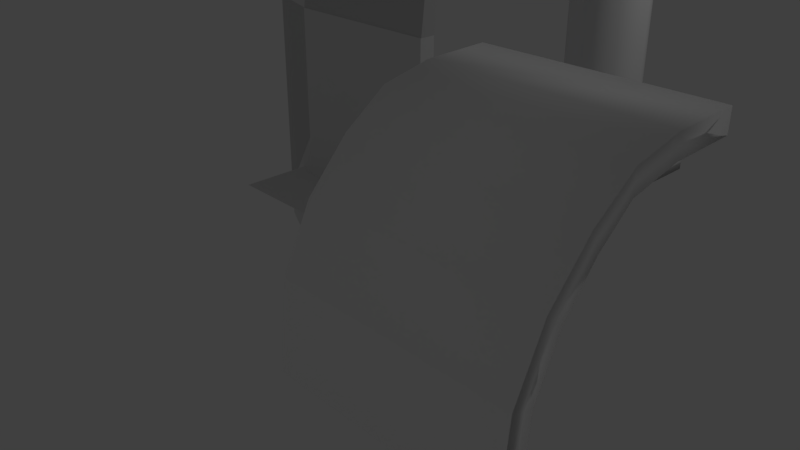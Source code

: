 # Source: torch.blend  (saved by Blender 2.79.0; exported with 4.5.12 LTS)
import bpy
from mathutils import Matrix  # noqa: F401  (used for matrix-valued properties, if any)

bpy.ops.wm.read_factory_settings(use_empty=True)
scene = bpy.context.scene
scene.name = 'Scene'

# ---- collections
col_collection_1 = bpy.data.collections.new('Collection 1'); scene.collection.children.link(col_collection_1)
col_collection_2 = bpy.data.collections.new('Collection 2'); scene.collection.children.link(col_collection_2)
col_collection_3 = bpy.data.collections.new('Collection 3'); scene.collection.children.link(col_collection_3)
col_collection_4 = bpy.data.collections.new('Collection 4'); scene.collection.children.link(col_collection_4)
col_collection_5 = bpy.data.collections.new('Collection 5'); scene.collection.children.link(col_collection_5)
col_collection_6 = bpy.data.collections.new('Collection 6'); scene.collection.children.link(col_collection_6)
col_collection_7 = bpy.data.collections.new('Collection 7'); scene.collection.children.link(col_collection_7)
col_collection_8 = bpy.data.collections.new('Collection 8'); scene.collection.children.link(col_collection_8)
col_collection_9 = bpy.data.collections.new('Collection 9'); scene.collection.children.link(col_collection_9)
col_collection_10 = bpy.data.collections.new('Collection 10'); scene.collection.children.link(col_collection_10)
col_collection_11 = bpy.data.collections.new('Collection 11'); scene.collection.children.link(col_collection_11)
col_collection_12 = bpy.data.collections.new('Collection 12'); scene.collection.children.link(col_collection_12)
col_collection_13 = bpy.data.collections.new('Collection 13'); scene.collection.children.link(col_collection_13)
col_collection_14 = bpy.data.collections.new('Collection 14'); scene.collection.children.link(col_collection_14)
col_collection_15 = bpy.data.collections.new('Collection 15'); scene.collection.children.link(col_collection_15)
col_collection_16 = bpy.data.collections.new('Collection 16'); scene.collection.children.link(col_collection_16)
col_collection_17 = bpy.data.collections.new('Collection 17'); scene.collection.children.link(col_collection_17)
col_collection_18 = bpy.data.collections.new('Collection 18'); scene.collection.children.link(col_collection_18)
col_collection_19 = bpy.data.collections.new('Collection 19'); scene.collection.children.link(col_collection_19)
col_collection_20 = bpy.data.collections.new('Collection 20'); scene.collection.children.link(col_collection_20)

# ---- materials (node trees are filled in below, after node groups)
mat_wallcorner_001 = bpy.data.materials.new('wallCorner.001')
mat_wallcorner_001.alpha_threshold = 0.0
mat_wallcorner_001.use_transparent_shadow = False
mat_wallcorner_001.diffuse_color = (0.64, 0.64, 0.64, 1.0)
mat_wallcorner_001.specular_color = (0.5, 0.5, 0.5)
mat_wallcorner_001.roughness = 0.5
mat_wallcorner_001.specular_intensity = 1.0
mat_roofcurve_001 = bpy.data.materials.new('RoofCurve.001')
mat_roofcurve_001.alpha_threshold = 0.0
mat_roofcurve_001.use_transparent_shadow = False
mat_roofcurve_001.diffuse_color = (0.64, 0.64, 0.64, 1.0)
mat_roofcurve_001.specular_color = (0.5, 0.5, 0.5)
mat_roofcurve_001.roughness = 0.5
mat_roofcurve_001.specular_intensity = 1.0
mat_roofflat = bpy.data.materials.new('RoofFlat')
mat_roofflat.alpha_threshold = 0.0
mat_roofflat.use_transparent_shadow = False
mat_roofflat.roughness = 0.5
mat_wallcorner = bpy.data.materials.new('wallCorner')
mat_wallcorner.alpha_threshold = 0.0
mat_wallcorner.use_transparent_shadow = False
mat_wallcorner.roughness = 0.5
mat_floorcorner = bpy.data.materials.new('FloorCorner')
mat_floorcorner.alpha_threshold = 0.0
mat_floorcorner.use_transparent_shadow = False
mat_floorcorner.roughness = 0.5
mat_pillarroof = bpy.data.materials.new('PillarRoof')
mat_pillarroof.alpha_threshold = 0.0
mat_pillarroof.use_transparent_shadow = False
mat_pillarroof.roughness = 0.5
mat_pillar = bpy.data.materials.new('pillar')
mat_pillar.alpha_threshold = 0.0
mat_pillar.use_transparent_shadow = False
mat_pillar.roughness = 0.5
mat_pillarfloor = bpy.data.materials.new('pillarFloor')
mat_pillarfloor.alpha_threshold = 0.0
mat_pillarfloor.use_transparent_shadow = False
mat_pillarfloor.roughness = 0.5
mat_vent = bpy.data.materials.new('Vent')
mat_vent.alpha_threshold = 0.0
mat_vent.use_transparent_shadow = False
mat_vent.diffuse_color = (0.6316, 0.6955, 0.8, 1.0)
mat_vent.roughness = 0.5
mat_material_001 = bpy.data.materials.new('Material.001')
mat_material_001.alpha_threshold = 0.0
mat_material_001.use_transparent_shadow = False
mat_material_001.diffuse_color = (0.7333, 0.7908, 0.8, 1.0)
mat_material_001.roughness = 0.5
mat_floor = bpy.data.materials.new('Floor')
mat_floor.alpha_threshold = 0.0
mat_floor.use_transparent_shadow = False
mat_floor.roughness = 0.5
mat_roofcorner = bpy.data.materials.new('roofCorner')
mat_roofcorner.alpha_threshold = 0.0
mat_roofcorner.use_transparent_shadow = False
mat_roofcorner.roughness = 0.5
mat_roofcurve = bpy.data.materials.new('RoofCurve')
mat_roofcurve.alpha_threshold = 0.0
mat_roofcurve.use_transparent_shadow = False
mat_roofcurve.preview_render_type = 'FLAT'
mat_roofcurve.diffuse_color = (1.0, 1.0, 1.0, 1.0)
mat_roofcurve.roughness = 0.5
mat_wall = bpy.data.materials.new('Wall')
mat_wall.alpha_threshold = 0.0
mat_wall.use_transparent_shadow = False
mat_wall.roughness = 0.5
mat_torch = bpy.data.materials.new('Torch')
mat_torch.alpha_threshold = 0.0
mat_torch.use_transparent_shadow = False
mat_torch.roughness = 0.5

# ---- node groups
ng_auto_smooth = bpy.data.node_groups.new('Auto Smooth', 'GeometryNodeTree')
_s = ng_auto_smooth.interface.new_socket(name='Geometry', in_out='OUTPUT', socket_type='NodeSocketGeometry')
_s = ng_auto_smooth.interface.new_socket(name='Geometry', in_out='INPUT', socket_type='NodeSocketGeometry')
_s = ng_auto_smooth.interface.new_socket(name='Angle', in_out='INPUT', socket_type='NodeSocketFloat')
_s.subtype = 'ANGLE'
_s.min_value = 0.0
_s.max_value = 3.142
ng_auto_smooth.is_modifier = True
_N = ng_auto_smooth.nodes; _L = ng_auto_smooth.links
n0 = _N.new('NodeGroupOutput'); n0.name = 'Group Output'; n0.location = (480, -100)
n1 = _N.new('NodeGroupInput'); n1.name = 'Group Input'; n1.location = (-420, -300)
n2 = _N.new('NodeGroupInput'); n2.name = 'Group Input.001'; n2.location = (-60, -100)
n3 = _N.new('GeometryNodeSetShadeSmooth'); n3.name = 'Set Shade Smooth'; n3.location = (120, -100)
n3.domain = 'EDGE'
n4 = _N.new('GeometryNodeSetShadeSmooth'); n4.name = 'Set Shade Smooth.001'; n4.location = (300, -100)
n5 = _N.new('GeometryNodeInputMeshEdgeAngle'); n5.name = 'Edge Angle'; n5.location = (-420, -220)
n6 = _N.new('GeometryNodeInputEdgeSmooth'); n6.name = 'Is Edge Smooth'; n6.location = (-60, -160)
n7 = _N.new('GeometryNodeInputShadeSmooth'); n7.name = 'Is Face Smooth'; n7.location = (-240, -340)
n8 = _N.new('FunctionNodeBooleanMath'); n8.name = 'Boolean Math'; n8.location = (-60, -220)
n9 = _N.new('FunctionNodeCompare'); n9.name = 'Compare'; n9.location = (-240, -180)
n9.operation = 'LESS_EQUAL'
_L.new(n5.outputs[0], n9.inputs[0])
_L.new(n4.outputs[0], n0.inputs[0])
_L.new(n1.outputs[1], n9.inputs[1])
_L.new(n9.outputs[0], n8.inputs[0])
_L.new(n7.outputs[0], n8.inputs[1])
_L.new(n2.outputs[0], n3.inputs[0])
_L.new(n6.outputs[0], n3.inputs[1])
_L.new(n3.outputs[0], n4.inputs[0])
_L.new(n8.outputs[0], n3.inputs[2])
n0.is_active_output = True

# ---- material node trees

# ---- world
world_world = bpy.data.worlds.new('World'); scene.world = world_world
world_world.color = (0.05088, 0.05088, 0.05088)
world_world.use_sun_shadow = False
world_world.sun_shadow_jitter_overblur = 0.0
world_world.cycles.sampling_method = 'MANUAL'

# ---- cameras
cam_camera = bpy.data.cameras.new('Camera')
cam_camera.clip_end = 100.0
cam_camera.lens = 35.0
cam_camera.sensor_width = 32.0
cam_camera.sensor_height = 18.0
cam_camera.ortho_scale = 7.314
cam_camera.dof.focus_distance = 0.0
cam_camera.dof.aperture_fstop = 128.0

# ---- lights
light_lamp = bpy.data.lights.new('Lamp', 'POINT')
light_lamp.transmission_factor = 0.0
light_lamp.cutoff_distance = 30.0
light_lamp.energy = 100.0
light_lamp.shadow_buffer_clip_start = 1.001
light_lamp.shadow_soft_size = 0.1
light_lamp.shadow_maximum_resolution = 0.006
light_lamp.use_absolute_resolution = True

# ---- meshes
me_plane_001 = bpy.data.meshes.new('Plane.001')
me_plane_001.from_pydata([(-1.0, -1.0, 0.0), (1.0, -1.0, 0.0), (-1.0, 1.0, 0.0), (1.0, 1.0, 0.0)], [], [(0, 1, 3, 2)])
_uv = me_plane_001.uv_layers.new(name='UVMap')
_uv.uv.foreach_set('vector', [1.49e-07, 1.0, 0.0, 1.49e-07, 1.0, 0.0, 1.0, 1.0])
me_plane_001.use_remesh_preserve_volume = False
me_plane_001.use_remesh_preserve_attributes = False
me_plane_001.use_mirror_vertex_groups = False
me_plane_001.update()
me_cube_006_cube_018 = bpy.data.meshes.new('Cube.006_Cube.018')
me_cube_006_cube_018.from_pydata([(-1.0, 0.0, 0.1), (-1.0, 0.0, -0.1), (-1.0, 3.0, -0.1), (-1.0, 3.0, 0.09036), (-2.8, 0.0, -1.907), (-3.0, 0.0, -1.898), (-3.0, 3.0, -1.907), (-2.8, 3.0, -1.907), (-2.857, 3.0, -1.404), (-2.698, 3.0, -1.436), (-2.54, 3.0, -1.04), (-2.667, 3.0, -0.9764), (-2.381, 3.0, -0.5959), (-2.286, 3.0, -0.6911), (-1.937, 3.0, -0.4375), (-2.0, 3.0, -0.3106), (-1.524, 3.0, -0.07281), (-1.492, 3.0, -0.2314), (-1.937, -1.571e-09, -0.4375), (-2.286, -1.571e-09, -0.6911), (-2.857, 0.0, -1.395), (-2.381, 0.0, -0.5862), (-2.0, 0.0, -0.3009), (-2.667, 0.0, -0.9667), (-2.54, -1.571e-09, -1.04), (-1.492, -1.571e-09, -0.2314), (-2.698, -1.57e-09, -1.436), (-1.524, 0.0, -0.06317)], [], [(0, 1, 2, 3), (4, 5, 6, 7), (6, 8, 9, 7), (10, 9, 8, 11), (12, 13, 10, 11), (14, 13, 12, 15), (16, 17, 14, 15), (2, 17, 16, 3), (18, 19, 13, 14), (5, 20, 8, 6), (21, 22, 15, 12), (23, 21, 12, 11), (19, 24, 10, 13), (1, 25, 17, 2), (24, 26, 9, 10), (27, 0, 3, 16), (20, 23, 11, 8), (22, 27, 16, 15), (25, 18, 14, 17), (26, 4, 7, 9)])
me_cube_006_cube_018.polygons.foreach_set('use_smooth', [0, 0, 0, 0, 0, 0, 0, 0, 1, 1, 1, 1, 1, 1, 1, 1, 1, 1, 1, 1])
_k = set([(0, 3), (0, 27), (1, 2), (1, 25), (2, 17), (3, 16), (4, 7), (4, 26), (5, 6), (5, 20), (6, 8), (7, 9), (8, 11), (9, 10), (10, 13), (11, 12), (12, 15), (13, 14), (14, 17), (15, 16), (18, 19), (18, 25), (19, 24), (20, 23), (21, 22), (21, 23), (22, 27), (24, 26)])
me_cube_006_cube_018.attributes.new('sharp_edge', 'BOOLEAN', 'EDGE').data.foreach_set('value', [ (min(e.vertices), max(e.vertices)) in _k for e in me_cube_006_cube_018.edges])
_uv = me_cube_006_cube_018.uv_layers.new(name='UVMap')
_uv.uv.foreach_set('vector', [6.5e-05, -0.4564, 0.06395, -0.5596, 0.1354, -0.4388, 0.1097, -0.4427, 0.9976, -0.4294, 0.9999, -0.4177, 0.8559, -0.4162, 0.8557, -0.4155, 0.8559, -0.4162, 0.6834, -0.4147, 0.7437, -0.4152, 0.8557, -0.4155, 0.6218, -0.4156, 0.7437, -0.4152, 0.6834, -0.4147, 0.4967, -0.4155, 0.3176, -0.4196, 0.4749, -0.4196, 0.6218, -0.4156, 0.4967, -0.4155, 0.312, -0.426, 0.4749, -0.4196, 0.3176, -0.4196, 0.2022, -0.4263, 0.1307, -0.4331, 0.1747, -0.4328, 0.312, -0.426, 0.2022, -0.4263, 0.1354, -0.4388, 0.1747, -0.4328, 0.1307, -0.4331, 0.1097, -0.4427, 0.3125, -0.002343, 0.5048, -0.002341, 0.51, 1.0, 0.3177, 1.0, 0.9999, -0.4177, 0.748, -0.2293, 0.6834, -0.4147, 0.8559, -0.4162, 0.2777, -0.2168, 0.1198, -0.2661, 0.2022, -0.4263, 0.3176, -0.4196, 0.4977, -0.2018, 0.2777, -0.2168, 0.3176, -0.4196, 0.4967, -0.4155, 0.5048, -0.002341, 0.6785, -0.002193, 0.6837, 1.0, 0.51, 1.0, 4.7e-05, -0.001703, 0.1345, -0.002175, 0.1397, 1.0, 0.000355, 1.001, 0.6785, -0.002193, 0.8438, -0.00198, 0.849, 1.001, 0.6837, 1.0, 0.02172, -0.3535, 6.5e-05, -0.4564, 0.1097, -0.4427, 0.1307, -0.4331, 0.748, -0.2293, 0.4977, -0.2018, 0.4967, -0.4155, 0.6834, -0.4147, 0.1198, -0.2661, 0.02172, -0.3535, 0.1307, -0.4331, 0.2022, -0.4263, 0.1345, -0.002175, 0.3125, -0.002343, 0.3177, 1.0, 0.1397, 1.0, 0.8438, -0.00198, 1.0, -0.001705, 0.9999, 1.001, 0.849, 1.001])
me_cube_006_cube_018.materials.append(mat_wallcorner_001)
me_cube_006_cube_018.use_remesh_preserve_volume = False
me_cube_006_cube_018.use_remesh_preserve_attributes = False
me_cube_006_cube_018.use_mirror_vertex_groups = False
me_cube_006_cube_018.update()
me_cube_006_cube_018.normals_split_custom_set([tuple(v) for v in zip(*[iter([1.0, 0.0, 0.0, 1.0, 0.0, 0.0, 1.0, 0.0, 0.0, 1.0, 0.0, 0.0, -0.0241, -0.001607, -0.9997, -0.0241, -0.001607, -0.9997, -0.0241, -0.001607, -0.9997, -0.0241, -0.001607, -0.9997, 0.0, 1.0, 0.0, 0.0, 1.0, 0.0, 0.0, 1.0, 0.0, 0.0, 1.0, 0.0, 0.0, 1.0, 0.0, 0.0, 1.0, 0.0, 0.0, 1.0, 0.0, 0.0, 1.0, 0.0, 0.0, 1.0, 0.0, 0.0, 1.0, 0.0, 0.0, 1.0, 0.0, 0.0, 1.0, 0.0, 0.0, 1.0, 0.0, 0.0, 1.0, 0.0, 0.0, 1.0, 0.0, 0.0, 1.0, 0.0, 0.0, 1.0, 0.0, 0.0, 1.0, 0.0, 0.0, 1.0, 0.0, 0.0, 1.0, 0.0, 0.0, 1.0, 0.0, 0.0, 1.0, 0.0, 0.0, 1.0, 0.0, 0.0, 1.0, 0.0, 0.5064, -7.432e-09, -0.8623, 0.7067, 2.33e-08, -0.7075, 0.7067, 2.33e-08, -0.7075, 0.5064, -7.432e-09, -0.8623, -0.962, 0.0008779, 0.2732, -0.9402, 0.001095, 0.3407, -0.9402, 0.001094, 0.3405, -0.962, 0.0008779, 0.2732, -0.7065, 0.002274, 0.7077, -0.5251, 0.002735, 0.8511, -0.5252, 0.002735, 0.851, -0.7068, 0.002273, 0.7074, -0.8621, 0.001629, 0.5068, -0.7065, 0.002274, 0.7077, -0.7068, 0.002273, 0.7074, -0.8623, 0.001628, 0.5064, 0.7067, 2.33e-08, -0.7075, 0.8752, 0.0, -0.4838, 0.8752, 0.0, -0.4838, 0.7067, 2.33e-08, -0.7075, 0.258, -5.85e-08, -0.9661, 0.3405, -5.989e-08, -0.9402, 0.3405, -5.989e-08, -0.9402, 0.258, -5.85e-08, -0.9661, 0.8752, 0.0, -0.4838, 0.9564, 8.277e-08, -0.2922, 0.9564, 8.277e-08, -0.2922, 0.8752, 0.0, -0.4838, -0.3731, 0.002982, 0.9278, -0.2973, 0.003069, 0.9548, -0.2973, 0.003069, 0.9548, -0.3732, 0.002982, 0.9277, -0.9402, 0.001095, 0.3407, -0.8621, 0.001629, 0.5068, -0.8623, 0.001628, 0.5064, -0.9402, 0.001094, 0.3405, -0.5251, 0.002735, 0.8511, -0.3731, 0.002982, 0.9278, -0.3732, 0.002982, 0.9277, -0.5252, 0.002735, 0.851, 0.3405, -5.989e-08, -0.9402, 0.5064, -7.432e-09, -0.8623, 0.5064, -7.432e-09, -0.8623, 0.3405, -5.989e-08, -0.9402, 0.9564, 8.277e-08, -0.2922, 0.9775, 1.65e-07, -0.2108, 0.9775, 1.65e-07, -0.2108, 0.9564, 8.277e-08, -0.2922])] * 3)])
me_curveroof_001_cube_003 = bpy.data.meshes.new('CurveRoof.001_Cube.003')
me_curveroof_001_cube_003.from_pydata([(3.566, 7.328, -0.9066), (3.566, 7.423, -1.329), (3.566, 7.615, -1.328), (3.566, 7.521, -0.9041), (3.566, 7.437, -1.9), (3.566, 7.63, -1.898), (3.575, 5.63, -0.0779), (3.566, 6.305, -0.1556), (3.566, 6.371, 0.02333), (3.575, 5.63, 0.1125), (3.566, 6.747, -0.353), (3.566, 6.878, -0.2128), (3.566, 7.081, -0.6204), (3.566, 7.26, -0.55), (1.566, 7.437, -1.9), (1.566, 7.63, -1.898), (1.575, 5.63, 0.1125), (1.575, 5.63, -0.0779), (1.566, 6.305, -0.1556), (1.566, 6.371, 0.02333), (1.566, 6.878, -0.2128), (1.566, 6.747, -0.353), (1.566, 7.26, -0.55), (1.566, 7.081, -0.6204), (1.566, 7.521, -0.9041), (1.566, 7.328, -0.9066), (1.566, 7.615, -1.328), (1.566, 7.423, -1.329)], [], [(0, 1, 2, 3), (2, 1, 4, 5), (6, 7, 8, 9), (7, 10, 11, 8), (10, 12, 13, 11), (12, 0, 3, 13), (4, 14, 15, 5), (6, 9, 16, 17), (18, 17, 16, 19), (19, 20, 21, 18), (20, 22, 23, 21), (22, 24, 25, 23), (24, 26, 27, 25), (14, 27, 26, 15), (25, 27, 1, 0), (3, 2, 26, 24), (9, 8, 19, 16), (8, 11, 20, 19), (11, 13, 22, 20), (13, 3, 24, 22), (17, 18, 7, 6), (18, 21, 10, 7), (21, 23, 12, 10), (23, 25, 0, 12), (26, 2, 5, 15), (1, 27, 14, 4)])
me_curveroof_001_cube_003.polygons.foreach_set('use_smooth', [0, 0, 0, 0, 0, 0, 0, 0, 0, 0, 0, 0, 0, 0, 1, 1, 1, 1, 1, 1, 1, 1, 1, 1, 1, 1])
_k = set([(0, 1), (0, 12), (1, 4), (2, 3), (2, 5), (3, 13), (4, 14), (5, 15), (6, 7), (6, 17), (7, 10), (8, 9), (8, 11), (9, 16), (10, 12), (11, 13), (14, 27), (15, 26), (16, 19), (17, 18), (18, 21), (19, 20), (20, 22), (21, 23), (22, 24), (23, 25), (24, 26), (25, 27)])
me_curveroof_001_cube_003.attributes.new('sharp_edge', 'BOOLEAN', 'EDGE').data.foreach_set('value', [ (min(e.vertices), max(e.vertices)) in _k for e in me_curveroof_001_cube_003.edges])
_uv = me_curveroof_001_cube_003.uv_layers.new(name='UVMap')
_uv.uv.foreach_set('vector', [0.4105, -0.8062, 0.592, -0.8067, 0.4667, -0.796, 0.2854, -0.7951, 0.4667, -0.796, 0.592, -0.8067, 0.7074, -0.807, 0.7064, -0.7964, -0.1204, -0.8128, 0.05935, -0.8007, -0.1374, -0.7591, -0.1874, -0.7765, 0.05935, -0.8007, 0.1566, -0.8006, -0.02834, -0.7785, -0.1374, -0.7591, 0.1566, -0.8006, 0.2812, -0.8037, 0.1267, -0.7884, -0.02834, -0.7785, 0.2812, -0.8037, 0.4105, -0.8062, 0.2854, -0.7951, 0.1267, -0.7884, 0.8124, -0.7586, 0.8124, -0.6753, 0.8013, -0.6753, 0.8013, -0.7586, -0.1874, -0.759, -0.1041, -0.759, -0.1041, -0.6756, -0.1874, -0.6756, 0.06159, -0.8951, -0.1157, -0.8873, -0.1766, -0.923, -0.1298, -0.9374, -0.1298, -0.9374, -0.02642, -0.9159, 0.158, -0.8936, 0.06159, -0.8951, -0.02642, -0.9159, 0.1275, -0.9052, 0.2817, -0.8898, 0.158, -0.8936, 0.1275, -0.9052, 0.2855, -0.8981, 0.4106, -0.8871, 0.2817, -0.8898, 0.2855, -0.8981, 0.4666, -0.8975, 0.5919, -0.8868, 0.4106, -0.8871, 0.7074, -0.8866, 0.5919, -0.8868, 0.4666, -0.8975, 0.7064, -0.8973, 1.002, 0.5988, 1.002, 0.824, 0.007242, 0.824, 0.007243, 0.5988, 0.3662, -0.7586, 0.5518, -0.7586, 0.5518, -0.6753, 0.3662, -0.6753, -0.1041, -0.759, -0.04623, -0.7586, -0.04623, -0.6753, -0.1041, -0.6756, -0.04623, -0.7586, 0.06121, -0.7586, 0.06121, -0.6753, -0.04623, -0.6753, 0.06121, -0.7586, 0.2105, -0.7586, 0.2105, -0.6753, 0.06121, -0.6753, 0.2105, -0.7586, 0.3662, -0.7586, 0.3662, -0.6753, 0.2105, -0.6753, 0.9977, 0.003387, 1.002, 0.1913, 0.007246, 0.1913, 0.002867, 0.003387, 1.002, 0.1913, 1.002, 0.301, 0.007244, 0.301, 0.007246, 0.1913, 1.002, 0.301, 1.002, 0.4454, 0.007244, 0.4454, 0.007244, 0.301, 1.002, 0.4454, 1.002, 0.5988, 0.007243, 0.5988, 0.007244, 0.4454, 0.5518, -0.6753, 0.5518, -0.7586, 0.8013, -0.7586, 0.8013, -0.6753, 0.007242, 0.824, 1.002, 0.824, 1.002, 1.003, 0.007241, 1.003])
me_curveroof_001_cube_003.materials.append(mat_roofcurve_001)
me_curveroof_001_cube_003.use_remesh_preserve_volume = False
me_curveroof_001_cube_003.use_remesh_preserve_attributes = False
me_curveroof_001_cube_003.use_mirror_vertex_groups = False
me_curveroof_001_cube_003.update()
me_curveroof_001_cube_003.normals_split_custom_set([tuple(v) for v in zip(*[iter([1.0, 0.0, 0.0, 1.0, 0.0, 0.0, 1.0, 0.0, 0.0, 1.0, 0.0, 0.0, 1.0, 1.575e-06, 0.0, 1.0, 1.575e-06, 0.0, 1.0, 1.575e-06, 0.0, 1.0, 1.575e-06, 0.0, 0.9999, 0.01217, -0.002166, 0.9999, 0.01217, -0.002166, 0.9999, 0.01217, -0.002166, 0.9999, 0.01217, -0.002166, 1.0, -6.149e-07, 0.0, 1.0, -6.149e-07, 0.0, 1.0, -6.149e-07, 0.0, 1.0, -6.149e-07, 0.0, 1.0, 0.0, 0.0, 1.0, 0.0, 0.0, 1.0, 0.0, 0.0, 1.0, 0.0, 0.0, 1.0, -1.733e-06, 0.0, 1.0, -1.733e-06, 0.0, 1.0, -1.733e-06, 0.0, 1.0, -1.733e-06, 0.0, 0.0, 0.01289, -0.9999, 0.0, 0.01289, -0.9999, 0.0, 0.01289, -0.9999, 0.0, 0.01289, -0.9999, 0.0, -1.0, 0.0, 0.0, -1.0, 0.0, 0.0, -1.0, 0.0, 0.0, -1.0, 0.0, -0.9999, -0.01217, 0.002166, -0.9999, -0.01217, 0.002166, -0.9999, -0.01217, 0.002166, -0.9999, -0.01217, 0.002166, -1.0, 0.0, 0.0, -1.0, 0.0, 0.0, -1.0, 0.0, 0.0, -1.0, 0.0, 0.0, -1.0, -7.058e-07, 0.0, -1.0, -7.058e-07, 0.0, -1.0, -7.058e-07, 0.0, -1.0, -7.058e-07, 0.0, -1.0, -4.333e-07, 0.0, -1.0, -4.333e-07, 0.0, -1.0, -4.333e-07, 0.0, -1.0, -4.333e-07, 0.0, -1.0, 0.0, 0.0, -1.0, 0.0, 0.0, -1.0, 0.0, 0.0, -1.0, 0.0, 0.0, -1.0, 0.0, 0.0, -1.0, 0.0, 0.0, -1.0, 0.0, 0.0, -1.0, 0.0, 0.0, 0.0, -0.8931, -0.4499, 0.0, -0.9924, -0.1227, 0.0, -0.9924, -0.1227, 0.0, -0.8931, -0.4499, 0.0, 0.91, 0.4146, 0.0, 0.9925, 0.1224, 0.0, 0.9925, 0.1224, 0.0, 0.91, 0.4146, 0.0, 0.1194, 0.9928, 0.0, 0.2738, 0.9618, 0.0, 0.275, 0.9615, 0.0, 0.1194, 0.9928, 0.0, 0.2738, 0.9618, 0.0, 0.5477, 0.8367, 0.0, 0.5477, 0.8367, 0.0, 0.275, 0.9615, 0.0, 0.5477, 0.8367, 0.0, 0.7375, 0.6753, 0.0, 0.7375, 0.6753, 0.0, 0.5477, 0.8367, 0.0, 0.7375, 0.6753, 0.0, 0.91, 0.4146, 0.0, 0.91, 0.4146, 0.0, 0.7375, 0.6753, 0.0, -0.1143, -0.9934, 0.0, -0.2647, -0.9643, 0.0, -0.2635, -0.9647, 0.0, -0.1143, -0.9934, 0.0, -0.2647, -0.9643, 0.0, -0.521, -0.8535, 0.0, -0.521, -0.8535, 0.0, -0.2635, -0.9647, 0.0, -0.521, -0.8535, 0.0, -0.694, -0.7199, 0.0, -0.694, -0.7199, 0.0, -0.521, -0.8535, 0.0, -0.694, -0.7199, 0.0, -0.8931, -0.4499, 0.0, -0.8931, -0.4499, 0.0, -0.694, -0.7199, 0.0, 0.9925, 0.1224, 0.0, 0.9925, 0.1224, 0.0, 0.9997, 0.02552, 0.0, 0.9997, 0.02552, 0.0, -0.9924, -0.1227, 0.0, -0.9924, -0.1227, 0.0, -0.9997, -0.02546, 0.0, -0.9997, -0.02546])] * 3)])
me_cube_020 = bpy.data.meshes.new('Cube.020')
me_cube_020.from_pydata([(-1.0, -1.598, -1.0), (-1.0, -1.598, 1.0), (-1.0, 0.4022, -1.0), (-1.0, 0.4022, 1.0), (1.0, -1.598, -1.0), (1.0, -1.598, 1.0), (1.0, 0.4022, -1.0), (1.0, 0.4022, 1.0)], [], [(0, 1, 3, 2), (2, 3, 7, 6), (6, 7, 5, 4), (4, 5, 1, 0), (2, 6, 4, 0), (7, 3, 1, 5)])
_uv = me_cube_020.uv_layers.new(name='UVMap')
_uv.uv.foreach_set('vector', [0.3333, 0.6667, 1.987e-08, 0.6667, 0.0, 0.3333, 0.3333, 0.3333, 0.3333, 0.3333, 6.954e-08, 0.3333, 0.0, 6.954e-08, 0.3333, 0.0, 0.6667, 0.3333, 0.6667, 0.6667, 0.3333, 0.6667, 0.3333, 0.3333, 0.3333, 0.3333, 0.3333, 3.974e-08, 0.6667, 0.0, 0.6667, 0.3333, 0.0001, 0.0001001, 0.9999, 9.998e-05, 0.9999, 0.9999, 9.998e-05, 0.9999, 1.0, 0.0, 1.0, 0.3333, 0.6667, 0.3333, 0.6667, 3.974e-08])
me_cube_020.materials.append(mat_roofflat)
me_cube_020.use_remesh_preserve_volume = False
me_cube_020.use_remesh_preserve_attributes = False
me_cube_020.use_mirror_vertex_groups = False
me_cube_020.update()
me_cube_018 = bpy.data.meshes.new('Cube.018')
me_cube_018.from_pydata([(1.66, -23.56, -11.44), (1.66, -19.36, -11.44), (0.6273, -16.8, -11.44), (0.5606, -20.13, -11.44), (-0.3056, -12.47, -11.44), (-0.4389, -15.13, -11.44), (-1.039, -7.139, -11.44), (-1.239, -9.139, -11.44), (-1.571, 0.1903, -11.44), (-1.838, -1.143, -11.44), (-1.904, 8.519, -11.44), (-2.238, 7.853, -11.44), (-2.117, 18.62, -11.44), (-2.537, 18.42, -11.44), (1.66, -23.36, -3.134), (1.66, -19.36, -3.134), (0.6273, -16.59, -3.134), (0.5606, -19.93, -3.134), (-0.3056, -12.27, -3.134), (-0.4389, -14.93, -3.134), (-1.039, -6.936, -3.134), (-1.239, -8.936, -3.134), (-1.571, 0.3929, -3.134), (-1.838, -0.9404, -3.134), (-1.904, 8.722, -3.134), (-2.238, 8.055, -3.134), (-2.117, 18.62, -3.134), (-2.537, 18.62, -3.134)], [], [(4, 6, 20, 18), (13, 11, 25, 27), (7, 5, 19, 21), (0, 1, 15, 14), (9, 7, 21, 23), (6, 8, 22, 20), (1, 2, 16, 15), (8, 10, 24, 22), (3, 0, 14, 17), (11, 9, 23, 25), (5, 3, 17, 19), (12, 13, 27, 26), (2, 4, 18, 16), (10, 12, 26, 24), (27, 25, 24, 26), (22, 24, 25, 23), (21, 20, 22, 23), (18, 20, 21, 19), (17, 16, 18, 19), (15, 16, 17, 14)])
me_cube_018.polygons.foreach_set('use_smooth', [1, 1, 1, 0, 1, 1, 1, 1, 1, 1, 1, 0, 1, 1, 0, 0, 0, 0, 0, 0])
_uv = me_cube_018.uv_layers.new(name='UVMap')
_uv.uv.foreach_set('vector', [0.002763, 0.6849, 0.002765, 0.4926, 0.9983, 0.4874, 0.9983, 0.6797, -0.4126, -0.002561, -0.2242, 0.2494, -0.4095, 0.314, -0.4111, 0.1415, -0.2117, 0.7197, -0.261, 0.8775, -0.4212, 0.7952, -0.4145, 0.6797, -0.4513, 0.9973, -0.5543, 0.9359, -0.4406, 0.8644, -0.4376, 0.8877, -0.1966, 0.4996, -0.2117, 0.7197, -0.4145, 0.6797, -0.4104, 0.5007, 0.002765, 0.4926, 0.002913, 0.3189, 0.9984, 0.3136, 0.9983, 0.4874, 0.003551, 0.9998, 0.002931, 0.8629, 0.9984, 0.8576, 0.999, 0.9995, 0.002913, 0.3189, 0.003126, 0.1536, 0.9986, 0.1484, 0.9984, 0.3136, -0.3484, 0.9757, -0.4513, 0.9973, -0.4376, 0.8877, -0.4279, 0.8667, -0.2242, 0.2494, -0.1966, 0.4996, -0.4104, 0.5007, -0.4095, 0.314, -0.261, 0.8775, -0.3484, 0.9757, -0.4279, 0.8667, -0.4212, 0.7952, -0.4243, -0.0002735, -0.4126, -0.002561, -0.4111, 0.1415, -0.4174, 0.1416, 0.002931, 0.8629, 0.002763, 0.6849, 0.9983, 0.6797, 0.9984, 0.8576, 0.003126, 0.1536, 0.003401, -0.002579, 0.9989, -0.00253, 0.9986, 0.1484, -0.4111, 0.1415, -0.4095, 0.314, -0.4171, 0.2537, -0.4174, 0.1416, -0.4175, 0.3756, -0.4171, 0.2537, -0.4095, 0.314, -0.4104, 0.5007, -0.4145, 0.6797, -0.4215, 0.5225, -0.4175, 0.3756, -0.4104, 0.5007, -0.4279, 0.6854, -0.4215, 0.5225, -0.4145, 0.6797, -0.4212, 0.7952, -0.4279, 0.8667, -0.4347, 0.8226, -0.4279, 0.6854, -0.4212, 0.7952, -0.4406, 0.8644, -0.4347, 0.8226, -0.4279, 0.8667, -0.4376, 0.8877])
me_cube_018.materials.append(mat_wallcorner)
me_cube_018.use_remesh_preserve_volume = False
me_cube_018.use_remesh_preserve_attributes = False
me_cube_018.use_mirror_vertex_groups = False
me_cube_018.update()
me_cube_017 = bpy.data.meshes.new('Cube.017')
me_cube_017.from_pydata([(1.523, -25.73, 0.2924), (1.523, -21.53, 0.2924), (0.4901, -18.97, 0.2924), (0.4234, -22.3, 0.2924), (-0.4428, -14.64, 0.2924), (-0.5761, -17.31, 0.2924), (-1.176, -9.312, 0.2924), (-1.376, -11.31, 0.2924), (-1.709, -1.983, 0.2924), (-1.975, -3.316, 0.2924), (-2.041, 6.346, 0.2924), (-2.375, 5.68, 0.2924), (-2.255, 16.44, 0.2924), (-2.674, 16.24, 0.2924), (1.523, -21.53, -0.2609), (0.4901, -18.97, -0.261), (0.4234, -22.3, -0.261), (1.523, -25.73, -0.261), (-0.5761, -17.31, -0.261), (-0.4428, -14.64, -0.261), (-1.176, -9.312, -0.261), (-1.376, -11.31, -0.261), (-1.975, -3.316, -0.261), (-1.709, -1.983, -0.261), (-2.041, 6.346, -0.261), (-2.375, 5.68, -0.261), (-2.255, 16.44, -0.2609), (-2.674, 16.24, -0.261), (1.523, 16.29, 0.2924), (1.523, 16.29, -0.261)], [], [(5, 7, 21, 18), (11, 13, 27, 25), (26, 12, 28, 29), (13, 12, 26, 27), (14, 17, 16, 15), (16, 18, 19, 15), (19, 18, 21, 20), (21, 22, 23, 20), (23, 22, 25, 24), (27, 26, 24, 25), (1, 0, 17, 14), (7, 9, 22, 21), (8, 6, 28), (15, 2, 28, 29), (23, 24, 29), (0, 3, 16, 17), (9, 11, 25, 22), (3, 5, 18, 16), (10, 24, 29, 28), (24, 26, 29), (12, 10, 28), (1, 14, 29, 28), (14, 15, 29), (2, 1, 28), (4, 2, 28), (19, 4, 28, 29), (15, 19, 29), (19, 20, 29), (6, 4, 28), (6, 20, 29, 28), (23, 8, 28, 29), (20, 23, 29), (10, 8, 28)])
_uv = me_cube_017.uv_layers.new(name='UVMap')
_uv.uv.foreach_set('vector', [0.7827, 0.797, 0.7827, 0.654, 0.8371, 0.654, 0.8371, 0.797, 0.7827, 0.2504, -0.009858, -0.04332, 0.8371, 0.0, 0.8371, 0.2504, 1.0, 0.08697, 0.9457, 0.08697, 0.9457, 0.0, 1.0, 0.0, 0.9457, 0.09769, 0.9457, 0.08697, 1.0, 0.08697, 1.0, 0.09769, 1.08, 0.9437, 0.412, 1.0, 0.304, 0.9187, 0.3106, 0.8397, 0.304, 0.9187, 0.2059, 0.8003, 0.219, 0.737, 0.3106, 0.8397, 0.219, 0.737, 0.2059, 0.8003, 0.1275, 0.6581, 0.1471, 0.6107, 0.1275, 0.6581, 0.06862, 0.4685, 0.09479, 0.4369, 0.1471, 0.6107, 0.09479, 0.4369, 0.06862, 0.4685, 0.0294, 0.2552, 0.06212, 0.2394, 0.0, 0.004804, 0.0412, 0.0, 0.06212, 0.2394, 0.0294, 0.2552, 0.8914, 0.8912, 0.8914, 0.9902, 0.8371, 0.9902, 0.8371, 0.8912, 0.7827, 0.654, 0.7827, 0.4639, 0.8371, 0.4639, 0.8371, 0.654, 0.5183, 0.8575, 0.3264, 0.7163, 0.9967, 0.001392, 0.9457, 0.8333, 0.8914, 0.8333, 0.8914, 5.96e-08, 0.9457, 0.0, 0.09479, 0.4369, 0.06212, 0.2394, 0.412, 0.003566, 0.7827, 0.9993, 0.7827, 0.9166, 0.8371, 0.9166, 0.8371, 0.9993, 0.7827, 0.4639, 0.7827, 0.2504, 0.8371, 0.2504, 0.8371, 0.4639, 0.7827, 0.9166, 0.7827, 0.797, 0.8371, 0.797, 0.8371, 0.9166, 0.8914, 0.2438, 0.8371, 0.2438, 0.8371, 0.0, 0.8914, 5.96e-08, 0.06212, 0.2394, 0.0412, 0.0, 0.412, 0.003566, 1.001, 1.002, 0.7363, 0.9457, 0.9967, 0.001392, 0.8914, 0.8912, 0.8371, 0.8912, 0.8371, 0.0, 0.8914, 5.96e-08, 1.08, 0.9437, 0.3106, 0.8397, 0.412, 0.003566, 0.07355, 0.275, 0.006543, 0.001392, 0.9967, 0.001392, 0.1869, 0.5221, 0.07355, 0.275, 0.9967, 0.001392, 0.9457, 0.7296, 0.8914, 0.7296, 0.8914, 5.96e-08, 0.9457, 0.0, 0.3106, 0.8397, 0.219, 0.737, 0.412, 0.003566, 0.219, 0.737, 0.1471, 0.6107, 0.412, 0.003566, 0.3264, 0.7163, 0.1869, 0.5221, 0.9967, 0.001392, 0.8914, 0.6105, 0.8371, 0.6105, 0.8371, 0.0, 0.8914, 5.96e-08, 0.9457, 0.4282, 0.8914, 0.4282, 0.8914, 5.96e-08, 0.9457, 0.0, 0.1471, 0.6107, 0.09479, 0.4369, 0.412, 0.003566, 0.7363, 0.9457, 0.5183, 0.8575, 0.9967, 0.001392])
me_cube_017.materials.append(mat_floorcorner)
me_cube_017.use_remesh_preserve_volume = False
me_cube_017.use_remesh_preserve_attributes = False
me_cube_017.use_mirror_vertex_groups = False
me_cube_017.update()
me_cube_015 = bpy.data.meshes.new('Cube.015')
me_cube_015.from_pydata([(-1.009, -0.9978, 3.762), (-1.009, -0.9978, 5.762), (-1.009, 1.002, 3.762), (-1.009, 1.002, 5.762), (0.9906, -0.9978, 3.762), (0.9906, -0.9978, 5.762), (0.9906, 1.002, 3.762), (0.9906, 1.002, 5.762), (-0.009062, -0.877, 2.588), (-0.6268, -0.6099, 2.588), (-0.8747, 0.01567, 2.588), (-0.6077, 0.6334, 2.588), (0.01796, 0.8813, 2.588), (0.6357, 0.6143, 2.588), (0.8836, -0.01136, 2.588), (0.6166, -0.6291, 2.588), (0.01408, -0.6313, -8.223), (-0.4316, -0.4546, -8.223), (-0.6218, -0.01463, -8.223), (-0.4452, 0.431, -8.223), (-0.005175, 0.6213, -8.223), (0.4405, 0.4446, -8.223), (0.6307, 0.004624, -8.223), (0.4541, -0.441, -8.223)], [], [(0, 1, 3, 2), (2, 3, 7, 6), (6, 7, 5, 4), (4, 5, 1, 0), (2, 6, 12), (7, 3, 1, 5), (12, 13, 21, 20), (10, 2, 11), (2, 10, 0), (0, 10, 9), (15, 14, 4), (4, 14, 6), (4, 0, 8), (12, 11, 2), (6, 14, 13), (12, 6, 13), (8, 15, 4), (8, 0, 9), (14, 15, 23, 22), (11, 12, 20, 19), (9, 10, 18, 17), (15, 8, 16, 23), (13, 14, 22, 21), (10, 11, 19, 18), (8, 9, 17, 16)])
me_cube_015.polygons.foreach_set('use_smooth', [True] * 25)
_uv = me_cube_015.uv_layers.new(name='UVMap')
_uv.uv.foreach_set('vector', [0.6023, 0.8523, 0.6023, 0.9934, 0.4015, 0.9936, 0.4015, 0.8525, 0.6023, 0.1456, 0.6023, 0.00372, 0.7992, 0.0, 0.7992, 0.1419, 0.2008, 0.8531, 0.2008, 0.9944, 3.59e-08, 0.9945, 0.0, 0.8532, 0.4015, 0.8527, 0.4015, 0.9939, 0.2008, 0.994, 0.2008, 0.8528, 0.6023, 0.1456, 0.7992, 0.1419, 0.7058, 0.2281, 1.0, 0.1431, 0.7992, 0.1431, 0.7992, 0.0, 1.0, 8.532e-09, 0.7058, 0.2281, 0.7719, 0.2294, 0.756, 0.9982, 0.7087, 0.9974, 0.5005, 0.768, 0.4015, 0.8525, 0.4384, 0.7648, 0.4015, 0.8525, 0.5005, 0.768, 0.6023, 0.8523, 0.6023, 0.8523, 0.5005, 0.768, 0.5632, 0.7649, 0.03682, 0.766, 0.09897, 0.769, 0.0, 0.8532, 0.0, 0.8532, 0.09897, 0.769, 0.2008, 0.8531, 0.4015, 0.8527, 0.2008, 0.8528, 0.3011, 0.7684, 0.7058, 0.2281, 0.6491, 0.2316, 0.6023, 0.1456, 0.2008, 0.8531, 0.09897, 0.769, 0.1616, 0.7661, 0.7058, 0.2281, 0.7992, 0.1419, 0.7719, 0.2294, 0.3011, 0.7684, 0.3638, 0.7655, 0.4015, 0.8527, 0.3011, 0.7684, 0.2008, 0.8528, 0.239, 0.7653, 0.09897, 0.769, 0.03682, 0.766, 0.05561, 0.0002076, 0.1004, 0.002187, 0.6491, 0.2316, 0.7058, 0.2281, 0.7087, 0.9974, 0.6691, 1.0, 0.5632, 0.7649, 0.5005, 0.768, 0.5034, 0.00233, 0.5475, 0.0, 0.3638, 0.7655, 0.3011, 0.7684, 0.3033, 0.002255, 0.3474, 0.0, 0.1616, 0.7661, 0.09897, 0.769, 0.1004, 0.002187, 0.1445, 0.0, 0.5005, 0.768, 0.4384, 0.7648, 0.4586, 0.0002209, 0.5034, 0.00233, 0.3011, 0.7684, 0.239, 0.7653, 0.2585, 0.0002119, 0.3033, 0.002255])
me_cube_015.materials.append(mat_pillarroof)
me_cube_015.use_remesh_preserve_volume = False
me_cube_015.use_remesh_preserve_attributes = False
me_cube_015.use_mirror_vertex_groups = False
me_cube_015.update()
me_cylinder_001 = bpy.data.meshes.new('Cylinder.001')
me_cylinder_001.from_pydata([(-0.009965, 0.6471, -0.8014), (-0.009965, 0.6497, 0.8014), (0.4514, 0.4642, -0.8014), (0.4514, 0.4668, 0.8014), (0.6484, 0.00868, -0.8014), (0.6484, 0.01125, 0.8014), (0.4655, -0.4527, -0.8014), (0.4655, -0.4501, 0.8014), (0.009965, -0.6497, -0.8014), (0.009965, -0.6471, 0.8014), (-0.4514, -0.4668, -0.8014), (-0.4514, -0.4642, 0.8014), (-0.6484, -0.01125, -0.8014), (-0.6484, -0.008679, 0.8014), (-0.4655, 0.4501, -0.8014), (-0.4655, 0.4527, 0.8014)], [], [(0, 1, 3, 2), (2, 3, 5, 4), (4, 5, 7, 6), (6, 7, 9, 8), (8, 9, 11, 10), (10, 11, 13, 12), (12, 13, 15, 14), (14, 15, 1, 0)])
me_cylinder_001.polygons.foreach_set('use_smooth', [True] * 8)
_uv = me_cylinder_001.uv_layers.new(name='UVMap')
_uv.uv.foreach_set('vector', [0.625, 0.0005797, 0.625, 1.001, 0.5, 1.001, 0.5, 0.0003918, 0.5, 0.0003918, 0.5, 1.001, 0.375, 1.0, 0.375, -6.914e-05, 0.375, -6.914e-05, 0.375, 1.0, 0.25, 0.9996, 0.25, -0.0005358, 0.25, -0.0005358, 0.25, 0.9996, 0.125, 0.9994, 0.1251, -0.0007378, 0.1251, -0.0007378, 0.125, 0.9994, 6.357e-05, 0.9996, 6.959e-05, -0.0005594, 0.9999, -0.0005216, 0.9999, 0.9996, 0.8749, 1.0, 0.875, -7.015e-05, 0.875, -7.015e-05, 0.8749, 1.0, 0.75, 1.001, 0.75, 0.0003871, 0.75, 0.0003871, 0.75, 1.001, 0.625, 1.001, 0.625, 0.0005797])
me_cylinder_001.materials.append(mat_pillar)
me_cylinder_001.use_remesh_preserve_volume = False
me_cylinder_001.use_remesh_preserve_attributes = False
me_cylinder_001.use_mirror_vertex_groups = False
me_cylinder_001.update()
me_cube_014 = bpy.data.meshes.new('Cube.014')
me_cube_014.from_pydata([(-1.007, -1.0, 1.151), (-1.007, -1.0, 3.151), (-1.007, 1.0, 1.151), (-1.007, 1.0, 3.151), (0.9931, -1.0, 1.151), (0.9931, -1.0, 3.151), (0.9931, 1.0, 1.151), (0.9931, 1.0, 3.151), (-0.006503, -0.8792, -0.2608), (-0.6242, -0.6121, -0.2608), (-0.8721, 0.01351, -0.2608), (-0.6051, 0.6312, -0.2608), (0.02052, 0.8792, -0.2608), (0.6382, 0.6121, -0.2608), (0.8862, -0.01351, -0.2608), (0.6191, -0.6312, -0.2608), (-0.002616, -0.6263, -4.865), (-0.4426, -0.436, -4.865), (-0.6193, 0.009626, -4.865), (-0.429, 0.4496, -4.865), (0.01664, 0.6263, -4.865), (0.4567, 0.436, -4.865), (0.6333, -0.009625, -4.865), (0.443, -0.4496, -4.865)], [], [(0, 1, 3, 2), (2, 3, 7, 6), (6, 7, 5, 4), (4, 5, 1, 0), (2, 6, 12), (7, 3, 1, 5), (12, 13, 21, 20), (10, 2, 11), (2, 10, 0), (0, 10, 9), (15, 14, 4), (4, 14, 6), (4, 0, 8), (12, 11, 2), (6, 14, 13), (12, 6, 13), (8, 15, 4), (8, 0, 9), (14, 15, 23, 22), (11, 12, 20, 19), (9, 10, 18, 17), (15, 8, 16, 23), (13, 14, 22, 21), (10, 11, 19, 18), (8, 9, 17, 16)])
me_cube_014.polygons.foreach_set('use_smooth', [True] * 25)
_uv = me_cube_014.uv_layers.new(name='UVMap')
_uv.uv.foreach_set('vector', [0.8, 0.7528, 0.8, 0.9994, 0.6, 0.9998, 0.6, 0.7531, 0.2, 0.2472, 0.2, 0.0003665, 0.4, 0.0, 0.4, 0.2468, 0.2, 0.7526, 0.2, 0.9996, 1.192e-08, 1.0, 0.0, 0.753, 0.6, 0.7527, 0.6, 0.9995, 0.4, 0.9999, 0.4, 0.7531, 0.2, 0.2472, 0.4, 0.2468, 0.3029, 0.4235, 1.0, 0.2497, 0.8, 0.2497, 0.8, 0.0, 1.0, 1.488e-08, 0.3029, 0.4235, 0.3649, 0.4284, 0.3469, 0.9999, 0.3027, 0.9964, 0.6985, 0.5763, 0.6, 0.7531, 0.6365, 0.5712, 0.6, 0.7531, 0.6985, 0.5763, 0.8, 0.7528, 0.8, 0.7528, 0.6985, 0.5763, 0.7608, 0.5714, 0.03652, 0.5718, 0.09854, 0.5766, 0.0, 0.753, 0.0, 0.753, 0.09854, 0.5766, 0.2, 0.7526, 0.6, 0.7527, 0.4, 0.7531, 0.4999, 0.5764, 0.3029, 0.4235, 0.2405, 0.4282, 0.2, 0.2472, 0.2, 0.7526, 0.09854, 0.5766, 0.1609, 0.5719, 0.3029, 0.4235, 0.4, 0.2468, 0.3649, 0.4284, 0.4999, 0.5764, 0.5622, 0.5717, 0.6, 0.7527, 0.4999, 0.5764, 0.4, 0.7531, 0.4379, 0.5715, 0.09854, 0.5766, 0.03652, 0.5718, 0.0545, 0.0, 0.09869, 0.003379, 0.2405, 0.4282, 0.3029, 0.4235, 0.3027, 0.9964, 0.2583, 0.9998, 0.7608, 0.5714, 0.6985, 0.5763, 0.6987, 0.003587, 0.7431, 9.798e-05, 0.5622, 0.5717, 0.4999, 0.5764, 0.5001, 0.003485, 0.5445, 9.762e-05, 0.1609, 0.5719, 0.09854, 0.5766, 0.09869, 0.003379, 0.1431, 9.215e-05, 0.6985, 0.5763, 0.6365, 0.5712, 0.6545, 0.0, 0.6987, 0.003587, 0.4999, 0.5764, 0.4379, 0.5715, 0.4559, 0.0, 0.5001, 0.003485])
me_cube_014.materials.append(mat_pillarfloor)
me_cube_014.use_remesh_preserve_volume = False
me_cube_014.use_remesh_preserve_attributes = False
me_cube_014.use_mirror_vertex_groups = False
me_cube_014.update()
me_cube_001 = bpy.data.meshes.new('Cube.001')
me_cube_001.from_pydata([(-0.9, -0.9, -1.443), (-0.9, 0.9, -1.443), (0.9, -0.9, -1.443), (0.9, 0.9, -1.443), (-0.9, -0.9, 1.443), (-0.9, 0.9, 1.443), (0.9, 0.9, 1.443), (0.9, -0.9, 1.443), (-1.0, 1.0, -1.0), (-1.0, -1.0, -1.0), (-1.0, -1.0, 1.0), (-1.0, 1.0, 1.0), (1.0, 1.0, -1.0), (1.0, 1.0, 1.0), (1.0, -1.0, -1.0), (1.0, -1.0, 1.0), (-0.816, 0.36, 1.443), (-0.816, 0.36, -1.443), (0.816, 0.36, 1.443), (0.816, 0.36, -1.443), (-0.816, 0.06, 1.443), (-0.816, 0.06, -1.443), (0.816, -0.8, 1.443), (0.816, -0.8, -1.443), (0.816, -0.5, 1.443), (0.816, -0.5, -1.443), (-0.816, -0.8, 1.443), (-0.816, -0.8, -1.443), (-0.816, -0.5, 1.443), (-0.816, -0.5, -1.443), (-0.816, 0.8, 1.443), (-0.816, 0.8, -1.443), (0.816, 0.8, 1.443), (0.816, 0.8, -1.443), (0.816, 0.06, 1.443), (0.816, 0.06, -1.443), (0.816, 0.5, 1.443), (0.816, 0.5, -1.443), (-0.816, 0.5, 1.443), (-0.816, 0.5, -1.443), (-0.816, -0.36, 1.443), (-0.816, -0.36, -1.443), (-0.816, -0.06, 1.443), (-0.816, -0.06, -1.443), (0.816, -0.36, 1.443), (0.816, -0.36, -1.443), (0.816, -0.06, 1.443), (0.816, -0.06, -1.443), (-0.9, -0.06, 1.443), (-1.0, -0.06, 1.0), (1.0, -0.06, 1.0), (0.9, -0.06, 1.443), (-0.9, 0.06, 1.443), (-1.0, 0.06, 1.0), (0.9, 0.06, 1.443), (1.0, 0.06, 1.0), (-1.0, -0.36, 1.0), (1.0, -0.36, 1.0), (-0.9, -0.36, 1.443), (0.9, -0.36, 1.443), (-0.9, -0.5, 1.443), (1.0, -0.5, 1.0), (-1.0, -0.5, 1.0), (0.9, -0.5, 1.443), (-0.9, 0.36, 1.443), (0.9, 0.36, 1.443), (-1.0, 0.36, 1.0), (1.0, 0.36, 1.0), (-0.9, 0.5, 1.443), (-1.0, 0.5, 1.0), (1.0, 0.5, 1.0), (0.9, 0.5, 1.443), (1.0, -0.36, -1.0), (-0.9, -0.36, -1.443), (0.9, -0.36, -1.443), (-1.0, -0.36, -1.0), (1.0, -0.5, -1.0), (-0.9, -0.5, -1.443), (0.9, -0.5, -1.443), (-1.0, -0.5, -1.0), (0.9, -0.06, -1.443), (-0.9, -0.06, -1.443), (-1.0, -0.06, -1.0), (1.0, -0.06, -1.0), (0.9, 0.36, -1.443), (-1.0, 0.36, -1.0), (-0.9, 0.36, -1.443), (1.0, 0.36, -1.0), (1.0, 0.5, -1.0), (0.9, 0.5, -1.443), (-0.9, 0.5, -1.443), (-1.0, 0.5, -1.0), (0.9, 0.06, -1.443), (-1.0, 0.06, -1.0), (1.0, 0.06, -1.0), (-0.9, 0.06, -1.443)], [], [(91, 69, 11, 8), (8, 11, 13, 12), (76, 61, 15, 14), (14, 15, 10, 9), (1, 3, 33, 31), (28, 60, 4, 26), (1, 90, 91, 8), (4, 60, 62, 10), (3, 1, 8, 12), (5, 6, 13, 11), (9, 10, 62, 79), (6, 71, 70, 13), (0, 2, 14, 9), (7, 4, 10, 15), (17, 16, 20, 21), (37, 36, 32, 33), (19, 18, 16, 17), (39, 38, 36, 37), (23, 22, 24, 25), (86, 90, 39, 17), (2, 78, 76, 14), (27, 23, 2, 0), (35, 34, 18, 19), (7, 22, 26, 4), (63, 24, 22, 7), (66, 64, 68, 69), (21, 20, 34, 35), (41, 40, 44, 45), (45, 44, 46, 47), (25, 24, 28, 29), (31, 30, 38, 39), (29, 28, 26, 27), (27, 26, 22, 23), (43, 42, 40, 41), (47, 46, 42, 43), (33, 32, 30, 31), (49, 48, 52, 53), (46, 51, 54, 34), (50, 51, 59, 57), (53, 52, 64, 66), (67, 65, 54, 55), (55, 54, 51, 50), (38, 68, 64, 16), (56, 58, 48, 49), (57, 59, 63, 61), (58, 40, 42, 48), (62, 60, 58, 56), (61, 63, 7, 15), (28, 40, 58, 60), (44, 59, 51, 46), (44, 40, 28, 24), (59, 44, 24, 63), (48, 42, 20, 52), (42, 46, 34, 20), (5, 30, 32, 6), (65, 18, 34, 54), (16, 64, 52, 20), (36, 71, 6, 32), (68, 38, 30, 5), (70, 71, 65, 67), (69, 68, 5, 11), (79, 77, 0, 9), (75, 73, 77, 79), (25, 78, 2, 23), (72, 74, 80, 83), (76, 78, 74, 72), (81, 43, 41, 73), (74, 45, 47, 80), (73, 41, 29, 77), (83, 80, 92, 94), (82, 81, 73, 75), (17, 21, 95, 86), (87, 84, 89, 88), (85, 86, 95, 93), (89, 37, 33, 3), (90, 1, 31, 39), (91, 90, 86, 85), (88, 89, 3, 12), (0, 77, 29, 27), (94, 92, 84, 87), (93, 95, 81, 82), (95, 21, 43, 81), (92, 35, 19, 84), (29, 41, 45, 25), (25, 45, 74, 78), (17, 39, 37, 19), (19, 37, 89, 84), (43, 21, 35, 47), (47, 35, 92, 80), (16, 18, 36, 38), (36, 18, 65, 71), (79, 62, 56, 75), (75, 56, 49, 82), (82, 49, 53, 93), (93, 53, 66, 85), (85, 66, 69, 91), (12, 13, 70, 88), (88, 70, 67, 87), (87, 67, 55, 94), (94, 55, 50, 83), (83, 50, 57, 72), (72, 57, 61, 76)])
_k = set([(8, 12), (8, 91), (9, 14), (9, 79), (10, 15), (10, 62), (11, 13), (11, 69), (12, 88), (13, 70), (14, 76), (15, 61), (16, 18), (16, 20), (17, 19), (17, 21), (18, 34), (19, 35), (20, 34), (21, 35), (22, 24), (22, 26), (23, 25), (23, 27), (24, 28), (25, 29), (26, 28), (27, 29), (30, 32), (30, 38), (31, 33), (31, 39), (32, 36), (33, 37), (36, 38), (37, 39), (40, 42), (40, 44), (41, 43), (41, 45), (42, 46), (43, 47), (44, 46), (45, 47), (49, 53), (49, 56), (50, 55), (50, 57), (53, 66), (55, 67), (56, 62), (57, 61), (66, 69), (67, 70), (72, 76), (72, 83), (75, 79), (75, 82), (82, 93), (83, 94), (85, 91), (85, 93), (87, 88), (87, 94)])
me_cube_001.attributes.new('sharp_edge', 'BOOLEAN', 'EDGE').data.foreach_set('value', [ (min(e.vertices), max(e.vertices)) in _k for e in me_cube_001.edges])
_uv = me_cube_001.uv_layers.new(name='UVMap')
_uv.uv.foreach_set('vector', [0.7711, 0.6523, 0.7711, 0.7788, 0.7141, 0.7788, 0.7141, 0.6523, 0.7141, 0.6523, 0.7141, 0.7788, 0.4865, 0.7788, 0.4865, 0.6523, 0.3158, 0.6523, 0.3158, 0.7788, 0.2589, 0.7788, 0.2589, 0.6523, 0.2589, 0.6523, 0.2589, 0.7788, 0.03127, 0.7788, 0.03127, 0.6523, 0.5859, 0.1301, 0.9111, 0.1301, 0.8959, 0.1482, 0.6011, 0.1482, 0.4063, 0.3825, 0.4215, 0.3825, 0.4215, 0.4547, 0.4063, 0.4367, 0.5859, 0.1301, 0.5859, 0.2024, 0.504, 0.2024, 0.504, 0.112, 0.4215, 0.4547, 0.4215, 0.3825, 0.5035, 0.3825, 0.5035, 0.4728, 0.9111, 0.1301, 0.5859, 0.1301, 0.5679, 0.04813, 0.9292, 0.04813, 0.4215, 0.1296, 0.09631, 0.1296, 0.07824, 0.0476, 0.4396, 0.0476, 0.9418, 0.6523, 0.9418, 0.7788, 0.8849, 0.7788, 0.8849, 0.6523, 0.09631, 0.1296, 0.09631, 0.2018, 0.01434, 0.2018, 0.01434, 0.1115, 0.5859, 0.4553, 0.9111, 0.4553, 0.9292, 0.5372, 0.5679, 0.5372, 0.09631, 0.4547, 0.4215, 0.4547, 0.4396, 0.5367, 0.07824, 0.5367, 0.9889, 0.9234, 0.9889, 0.9703, 0.9538, 0.9703, 0.9538, 0.9234, 0.3098, 0.9234, 0.3098, 0.9703, 0.2747, 0.9703, 0.2747, 0.9234, 0.7276, 0.9234, 0.7276, 0.9703, 0.5365, 0.9703, 0.5365, 0.9234, 0.5009, 0.9234, 0.5009, 0.9703, 0.3098, 0.9703, 0.3098, 0.9234, 0.7627, 0.8764, 0.7627, 0.9233, 0.7276, 0.9233, 0.7276, 0.8764, 0.5859, 0.2277, 0.5859, 0.2024, 0.6011, 0.2024, 0.6011, 0.2277, 0.9111, 0.4553, 0.9111, 0.383, 0.9931, 0.383, 0.9931, 0.4733, 0.6011, 0.4372, 0.8959, 0.4372, 0.9111, 0.4553, 0.5859, 0.4553, 0.7627, 0.9234, 0.7627, 0.9703, 0.7276, 0.9703, 0.7276, 0.9234, 0.09631, 0.4547, 0.1115, 0.4367, 0.4063, 0.4367, 0.4215, 0.4547, 0.09631, 0.3825, 0.1115, 0.3825, 0.1115, 0.4367, 0.09631, 0.4547, 0.5035, 0.2271, 0.4215, 0.2271, 0.4215, 0.2018, 0.5035, 0.2018, 0.9538, 0.9234, 0.9538, 0.9703, 0.7627, 0.9703, 0.7627, 0.9234, 0.5009, 0.8764, 0.5009, 0.9233, 0.3098, 0.9233, 0.3098, 0.8764, 0.3098, 0.8764, 0.3098, 0.9233, 0.2747, 0.9233, 0.2747, 0.8764, 0.7276, 0.8764, 0.7276, 0.9233, 0.5365, 0.9233, 0.5365, 0.8764, 0.536, 0.9234, 0.536, 0.9703, 0.5009, 0.9703, 0.5009, 0.9234, 0.9889, 0.8764, 0.9889, 0.9233, 0.9538, 0.9233, 0.9538, 0.8764, 0.9538, 0.8764, 0.9538, 0.9233, 0.7627, 0.9233, 0.7627, 0.8764, 0.536, 0.8764, 0.536, 0.9233, 0.5009, 0.9233, 0.5009, 0.8764, 0.2747, 0.8764, 0.2747, 0.9233, 0.08363, 0.9233, 0.07892, 0.8752, 0.2747, 0.9234, 0.2747, 0.9703, 0.08363, 0.9703, 0.08363, 0.9234, 0.5035, 0.303, 0.4215, 0.303, 0.4215, 0.2813, 0.5035, 0.2813, 0.1115, 0.303, 0.09631, 0.303, 0.09631, 0.2813, 0.1115, 0.2813, 0.01434, 0.303, 0.09631, 0.303, 0.09631, 0.3572, 0.01434, 0.3572, 0.5035, 0.2813, 0.4215, 0.2813, 0.4215, 0.2271, 0.5035, 0.2271, 0.01434, 0.2271, 0.09631, 0.2271, 0.09631, 0.2813, 0.01434, 0.2813, 0.01434, 0.2813, 0.09631, 0.2813, 0.09631, 0.303, 0.01434, 0.303, 0.4063, 0.2018, 0.4215, 0.2018, 0.4215, 0.2271, 0.4063, 0.2271, 0.5035, 0.3572, 0.4215, 0.3572, 0.4215, 0.303, 0.5035, 0.303, 0.01434, 0.3572, 0.09631, 0.3572, 0.09631, 0.3825, 0.01434, 0.3825, 0.4215, 0.3572, 0.4063, 0.3572, 0.4063, 0.303, 0.4215, 0.303, 0.5035, 0.3825, 0.4215, 0.3825, 0.4215, 0.3572, 0.5035, 0.3572, 0.01434, 0.3825, 0.09631, 0.3825, 0.09631, 0.4547, 0.01434, 0.4728, 0.4063, 0.3825, 0.4063, 0.3572, 0.4215, 0.3572, 0.4215, 0.3825, 0.1115, 0.3572, 0.09631, 0.3572, 0.09631, 0.303, 0.1115, 0.303, 0.1115, 0.3572, 0.4063, 0.3572, 0.4063, 0.3825, 0.1115, 0.3825, 0.09631, 0.3572, 0.1115, 0.3572, 0.1115, 0.3825, 0.09631, 0.3825, 0.4215, 0.303, 0.4063, 0.303, 0.4063, 0.2813, 0.4215, 0.2813, 0.4063, 0.303, 0.1115, 0.303, 0.1115, 0.2813, 0.4063, 0.2813, 0.4215, 0.1296, 0.4063, 0.1476, 0.1115, 0.1476, 0.09631, 0.1296, 0.09631, 0.2271, 0.1115, 0.2271, 0.1115, 0.2813, 0.09631, 0.2813, 0.4063, 0.2271, 0.4215, 0.2271, 0.4215, 0.2813, 0.4063, 0.2813, 0.1115, 0.2018, 0.09631, 0.2018, 0.09631, 0.1296, 0.1115, 0.1476, 0.4215, 0.2018, 0.4063, 0.2018, 0.4063, 0.1476, 0.4215, 0.1296, 0.01434, 0.2018, 0.09631, 0.2018, 0.09631, 0.2271, 0.01434, 0.2271, 0.5035, 0.2018, 0.4215, 0.2018, 0.4215, 0.1296, 0.5035, 0.1115, 0.504, 0.383, 0.5859, 0.383, 0.5859, 0.4553, 0.504, 0.4733, 0.504, 0.3577, 0.5859, 0.3577, 0.5859, 0.383, 0.504, 0.383, 0.8959, 0.383, 0.9111, 0.383, 0.9111, 0.4553, 0.8959, 0.4372, 0.9931, 0.3577, 0.9111, 0.3577, 0.9111, 0.3035, 0.9931, 0.3035, 0.9931, 0.383, 0.9111, 0.383, 0.9111, 0.3577, 0.9931, 0.3577, 0.5859, 0.3035, 0.6011, 0.3035, 0.6011, 0.3577, 0.5859, 0.3577, 0.9111, 0.3577, 0.8959, 0.3577, 0.8959, 0.3035, 0.9111, 0.3035, 0.5859, 0.3577, 0.6011, 0.3577, 0.6011, 0.383, 0.5859, 0.383, 0.9931, 0.3035, 0.9111, 0.3035, 0.9111, 0.2818, 0.9931, 0.2818, 0.504, 0.3035, 0.5859, 0.3035, 0.5859, 0.3577, 0.504, 0.3577, 0.6011, 0.2277, 0.6011, 0.2818, 0.5859, 0.2818, 0.5859, 0.2277, 0.9931, 0.2277, 0.9111, 0.2277, 0.9111, 0.2024, 0.9931, 0.2024, 0.504, 0.2277, 0.5859, 0.2277, 0.5859, 0.2818, 0.504, 0.2818, 0.9111, 0.2024, 0.8959, 0.2024, 0.8959, 0.1482, 0.9111, 0.1301, 0.5859, 0.2024, 0.5859, 0.1301, 0.6011, 0.1482, 0.6011, 0.2024, 0.504, 0.2024, 0.5859, 0.2024, 0.5859, 0.2277, 0.504, 0.2277, 0.9931, 0.2024, 0.9111, 0.2024, 0.9111, 0.1301, 0.9931, 0.112, 0.5859, 0.4553, 0.5859, 0.383, 0.6011, 0.383, 0.6011, 0.4372, 0.9931, 0.2818, 0.9111, 0.2818, 0.9111, 0.2277, 0.9931, 0.2277, 0.504, 0.2818, 0.5859, 0.2818, 0.5859, 0.3035, 0.504, 0.3035, 0.5859, 0.2818, 0.6011, 0.2818, 0.6011, 0.3035, 0.5859, 0.3035, 0.9111, 0.2818, 0.8959, 0.2818, 0.8959, 0.2277, 0.9111, 0.2277, 0.6011, 0.383, 0.6011, 0.3577, 0.8959, 0.3577, 0.8959, 0.383, 0.8959, 0.383, 0.8959, 0.3577, 0.9111, 0.3577, 0.9111, 0.383, 0.6011, 0.2277, 0.6011, 0.2024, 0.8959, 0.2024, 0.8959, 0.2277, 0.8959, 0.2277, 0.8959, 0.2024, 0.9111, 0.2024, 0.9111, 0.2277, 0.6011, 0.3035, 0.6011, 0.2818, 0.8959, 0.2818, 0.8959, 0.3035, 0.8959, 0.3035, 0.8959, 0.2818, 0.9111, 0.2818, 0.9111, 0.3035, 0.4063, 0.2271, 0.1115, 0.2271, 0.1115, 0.2018, 0.4063, 0.2018, 0.1115, 0.2018, 0.1115, 0.2271, 0.09631, 0.2271, 0.09631, 0.2018, 0.8849, 0.6523, 0.8849, 0.7788, 0.8689, 0.7788, 0.8689, 0.6523, 0.8689, 0.6523, 0.8689, 0.7788, 0.8348, 0.7788, 0.8348, 0.6523, 0.8348, 0.6523, 0.8348, 0.7788, 0.8211, 0.7788, 0.8211, 0.6523, 0.8211, 0.6523, 0.8211, 0.7788, 0.787, 0.7788, 0.787, 0.6523, 0.787, 0.6523, 0.787, 0.7788, 0.7711, 0.7788, 0.7711, 0.6523, 0.4865, 0.6523, 0.4865, 0.7788, 0.4296, 0.7788, 0.4296, 0.6523, 0.4296, 0.6523, 0.4296, 0.7788, 0.4137, 0.7788, 0.4137, 0.6523, 0.4137, 0.6523, 0.4137, 0.7788, 0.3795, 0.7788, 0.3795, 0.6523, 0.3795, 0.6523, 0.3795, 0.7788, 0.3659, 0.7788, 0.3659, 0.6523, 0.3659, 0.6523, 0.3659, 0.7788, 0.3317, 0.7788, 0.3317, 0.6523, 0.3317, 0.6523, 0.3317, 0.7788, 0.3158, 0.7788, 0.3158, 0.6523])
me_cube_001.materials.append(mat_vent)
me_cube_001.materials.append(mat_material_001)
me_cube_001.use_remesh_preserve_volume = False
me_cube_001.use_remesh_preserve_attributes = False
me_cube_001.use_mirror_vertex_groups = False
me_cube_001.update()
me_grounde1 = bpy.data.meshes.new('GroundE1')
me_grounde1.from_pydata([(-1.0, -1.0, -1.0), (-1.0, -1.0, 1.0), (-1.0, 1.0, -1.0), (-1.0, 1.0, 1.0), (1.0, -1.0, -1.0), (1.0, -1.0, 1.0), (1.0, 1.0, -1.0), (1.0, 1.0, 1.0)], [], [(0, 1, 3, 2), (2, 3, 7, 6), (6, 7, 5, 4), (4, 5, 1, 0), (2, 6, 4, 0), (7, 3, 1, 5)])
_uv = me_grounde1.uv_layers.new(name='UVMap')
_uv.uv.foreach_set('vector', [0.6667, 0.3333, 0.3333, 0.3333, 0.3333, 3.974e-08, 0.6667, 0.0, 1.042, -0.04167, 0.04167, -0.04167, 0.0, 0.3333, 0.3333, 0.3333, 0.3333, 0.3333, 1.291e-07, 0.3333, 0.0, 8.941e-08, 0.3333, 0.0, 1.042, -0.04167, 0.3333, 0.3333, 0.6667, 0.3333, 0.6667, 0.6667, 1.0, 0.3333, 0.6667, 0.3333, 0.6667, 2.98e-08, 1.0, 0.0, 1.0, 2.98e-08, 1.0, 1.0, 2.086e-07, 1.0, 5.96e-08, 2.086e-07])
me_grounde1.materials.append(mat_floor)
me_grounde1.use_remesh_preserve_volume = False
me_grounde1.use_remesh_preserve_attributes = False
me_grounde1.use_mirror_vertex_groups = False
me_grounde1.update()
me_cube_005 = bpy.data.meshes.new('Cube.005')
me_cube_005.from_pydata([(1.66, -23.36, -3.134), (1.66, -19.36, -3.134), (1.642, -21.48, -1.084), (1.642, -17.72, -1.266), (0.6273, -16.59, -3.134), (0.5606, -19.93, -3.134), (0.6245, -13.84, -1.265), (0.6707, -17.52, -1.098), (-0.3056, -12.27, -3.134), (-0.4389, -14.93, -3.134), (-0.1956, -10.3, -1.251), (-0.3619, -12.59, -1.102), (-1.039, -6.936, -3.134), (-1.239, -8.936, -3.134), (-0.923, -5.89, -1.251), (-1.093, -7.628, -1.084), (-1.571, 0.3929, -3.134), (-1.838, -0.9404, -3.134), (-1.345, 0.9013, -1.251), (-1.628, -0.4416, -1.084), (-1.904, 8.722, -3.134), (-2.238, 8.055, -3.134), (-1.648, 7.893, -1.26), (-2.124, 8.875, -1.084), (-2.117, 18.62, -3.134), (-2.537, 18.62, -3.134), (-2.0, 18.62, -1.265), (-2.376, 18.62, -1.084), (1.642, -16.52, 0.3177), (1.642, -13.58, -0.0432), (0.7043, -13.61, 0.2957), (0.7584, -10.92, -0.04278), (-0.2132, -8.302, 0.2969), (-0.1258, -6.491, -0.01486), (-0.8267, -4.408, 0.2969), (-0.6937, -3.052, -0.01486), (-1.202, 1.334, 0.2969), (-1.023, 2.251, -0.01486), (-1.667, 9.092, 0.3021), (-1.393, 9.661, -0.03754), (-1.88, 18.62, 0.3181), (-1.585, 18.62, -0.04278), (1.642, -9.436, 1.375), (1.642, -7.955, 0.8792), (0.6281, -6.44, 1.369), (0.6645, -4.633, 0.8796), (0.01111, -2.872, 1.37), (0.06985, -1.654, 0.8796), (-0.4015, -0.2527, 1.37), (-0.3121, 0.6595, 0.8796), (-0.654, 3.609, 1.37), (-0.5338, 4.225, 0.8796), (-0.9666, 8.826, 1.375), (-0.7824, 9.209, 0.857), (-1.171, 18.62, 1.375), (-1.023, 18.62, 0.8796), (1.642, -1.995, 2.097), (1.642, -1.943, 1.563), (0.8019, -0.02629, 2.062), (0.8383, -0.689, 1.535), (0.4132, 1.989, 2.092), (0.4719, 0.7375, 1.564), (0.0006036, 4.607, 2.092), (-0.09772, 4.357, 1.59), (-0.2519, 8.469, 2.092), (-0.3194, 7.923, 1.59), (-0.37, 11.42, 2.06), (-0.4068, 11.68, 1.544), (-0.4273, 18.62, 2.097), (-0.4221, 18.62, 1.564), (1.642, 6.906, 2.359), (1.642, 6.932, 1.825), (1.192, 7.668, 2.291), (1.215, 7.259, 1.821), (0.9527, 8.911, 2.31), (0.9889, 8.139, 1.838), (0.6983, 10.53, 2.31), (0.6376, 10.37, 1.855), (0.5425, 12.91, 2.31), (0.5009, 12.57, 1.855), (0.4697, 14.73, 2.29), (0.447, 14.89, 1.826), (0.4628, 18.62, 2.359), (0.4654, 18.62, 1.826), (1.66, 18.67, 1.866), (1.017, 8.593, 1.831), (1.66, 18.62, 2.399), (1.66, -18.94, -2.664), (1.66, -22.87, -2.61), (0.6265, -15.77, -2.664), (0.5936, -19.21, -2.614), (-0.2726, -11.67, -2.66), (-0.4158, -14.23, -2.615), (-1.004, -6.622, -2.66), (-1.195, -8.544, -2.61), (-1.504, 0.5454, -2.66), (-1.775, -0.7908, -2.61), (-1.827, 8.473, -2.663), (-2.204, 8.301, -2.61), (-2.082, 18.62, -2.664), (-2.489, 18.62, -2.61)], [], [(26, 27, 40, 41), (90, 7, 11, 92), (87, 1, 4, 89), (88, 2, 7, 90), (19, 15, 34, 36), (10, 14, 35, 33), (89, 4, 8, 91), (94, 15, 19, 96), (91, 8, 12, 93), (92, 11, 15, 94), (7, 2, 28, 30), (11, 7, 30, 32), (93, 12, 16, 95), (97, 20, 24, 99), (95, 16, 20, 97), (96, 19, 23, 98), (99, 100, 27, 26), (98, 23, 27, 100), (3, 6, 31, 29), (39, 41, 55, 53), (29, 31, 45, 43), (34, 32, 46, 48), (41, 40, 54, 55), (33, 35, 49, 47), (38, 36, 50, 52), (15, 11, 32, 34), (18, 22, 39, 37), (23, 19, 36, 38), (6, 10, 33, 31), (22, 26, 41, 39), (14, 18, 37, 35), (27, 23, 38, 40), (2, 3, 29, 28), (49, 51, 65, 63), (50, 48, 62, 64), (54, 52, 66, 68), (44, 42, 56, 58), (53, 55, 69, 67), (43, 45, 59, 57), (30, 28, 42, 44), (40, 38, 52, 54), (36, 34, 48, 50), (35, 37, 51, 49), (32, 30, 44, 46), (31, 33, 47, 45), (37, 39, 53, 51), (28, 29, 43, 42), (56, 57, 71, 70), (65, 67, 81, 79), (59, 61, 75, 73), (60, 58, 72, 74), (63, 65, 79, 77), (64, 62, 76, 78), (46, 44, 58, 60), (45, 47, 61, 59), (51, 53, 67, 65), (42, 43, 57, 56), (52, 50, 64, 66), (47, 49, 63, 61), (55, 54, 68, 69), (48, 46, 60, 62), (75, 77, 84, 85), (80, 78, 86), (70, 71, 84, 86), (79, 81, 84), (73, 75, 85, 84), (74, 72, 86), (66, 64, 78, 80), (61, 63, 77, 75), (69, 68, 82, 83), (62, 60, 74, 76), (57, 59, 73, 71), (67, 69, 83, 81), (58, 56, 70, 72), (68, 66, 80, 82), (86, 84, 85), (83, 82, 86, 84), (76, 74, 86), (71, 73, 84), (81, 83, 84), (72, 70, 86), (82, 80, 86), (78, 76, 86), (77, 79, 84), (87, 88, 0, 1), (1, 0, 5, 4), (5, 9, 8, 4), (8, 9, 13, 12), (13, 17, 16, 12), (16, 17, 21, 20), (25, 24, 20, 21), (3, 2, 88, 87), (21, 98, 100, 25), (24, 25, 100, 99), (17, 96, 98, 21), (18, 95, 97, 22), (22, 97, 99, 26), (14, 93, 95, 18), (9, 92, 94, 13), (10, 91, 93, 14), (13, 94, 96, 17), (6, 89, 91, 10), (0, 88, 90, 5), (3, 87, 89, 6), (5, 90, 92, 9)])
me_cube_005.polygons.foreach_set('use_smooth', [0, 1, 1, 1, 1, 1, 1, 1, 1, 1, 1, 1, 1, 1, 1, 1, 0, 1, 1, 1, 1, 1, 0, 1, 1, 1, 1, 1, 1, 1, 1, 1, 0, 1, 1, 1, 1, 1, 1, 1, 1, 1, 1, 1, 1, 1, 0, 0, 1, 1, 1, 1, 1, 1, 1, 1, 0, 1, 1, 0, 1, 1, 1, 0, 1, 1, 1, 1, 1, 0, 1, 1, 1, 1, 1, 1, 0, 1, 1, 1, 1, 1, 1, 1, 0, 0, 0, 0, 0, 0, 0, 0, 1, 0, 1, 1, 1, 1, 1, 1, 1, 1, 1, 1, 1])
_uv = me_cube_005.uv_layers.new(name='UVMap')
_uv.uv.foreach_set('vector', [0.9368, -0.676, 0.9367, -0.6766, 0.9485, -0.6801, 0.9469, -0.6752, 0.2132, -0.7222, 0.2494, -0.7276, 0.3378, -0.7197, 0.3078, -0.7152, 0.01316, 0.5213, 4.348e-05, 0.4663, 0.0775, 0.373, 0.1012, 0.423, 0.1099, -0.7474, 0.1677, -0.7412, 0.2494, -0.7276, 0.2132, -0.7222, 0.5492, -0.6967, 0.4209, -0.7087, 0.4784, -0.7127, 0.5841, -0.7045, 0.253, 0.4914, 0.3685, 0.4087, 0.4441, 0.5492, 0.3548, 0.6124, 0.1012, 0.423, 0.0775, 0.373, 0.195, 0.2682, 0.2121, 0.3236, 0.4033, -0.703, 0.4209, -0.7087, 0.5492, -0.6967, 0.5421, -0.6883, 0.2121, 0.3236, 0.195, 0.2682, 0.3363, 0.1673, 0.3458, 0.2278, 0.3078, -0.7152, 0.3378, -0.7197, 0.4209, -0.7087, 0.4033, -0.703, 0.2494, -0.7276, 0.1677, -0.7412, 0.2712, -0.7314, 0.321, -0.7314, 0.3378, -0.7197, 0.2494, -0.7276, 0.321, -0.7314, 0.4121, -0.7231, 0.3458, 0.2278, 0.3363, 0.1673, 0.5283, 0.07756, 0.533, 0.1412, 0.7375, 0.09725, 0.7437, 0.03235, 0.9994, 0.01583, 0.9996, 0.07915, 0.533, 0.1412, 0.5283, 0.07756, 0.7437, 0.03235, 0.7375, 0.09725, 0.5421, -0.6883, 0.5492, -0.6967, 0.7446, -0.6896, 0.7321, -0.6772, 0.9341, -0.6788, 0.9333, -0.6713, 0.9367, -0.6766, 0.9368, -0.676, 0.7321, -0.6772, 0.7446, -0.6896, 0.9367, -0.6766, 0.9333, -0.6713, 0.05199, 0.6848, 0.158, 0.578, 0.2383, 0.7045, 0.1666, 0.7996, 0.7692, 0.4501, 1.0, 0.4427, 0.9998, 0.5889, 0.7577, 0.5938, 0.1666, 0.7996, 0.2383, 0.7045, 0.4035, 0.77, 0.3155, 0.8791, 0.4784, -0.7127, 0.4121, -0.7231, 0.5059, -0.7171, 0.5541, -0.7165, 0.9469, -0.6752, 0.9485, -0.6801, 0.9669, -0.6826, 0.9631, -0.6754, 0.3548, 0.6124, 0.4441, 0.5492, 0.5408, 0.6546, 0.4811, 0.702, 0.7504, -0.7035, 0.5841, -0.7045, 0.6302, -0.7159, 0.7463, -0.7161, 0.4209, -0.7087, 0.3378, -0.7197, 0.4121, -0.7231, 0.4784, -0.7127, 0.5443, 0.3298, 0.7235, 0.2881, 0.7692, 0.4501, 0.5807, 0.4924, 0.7446, -0.6896, 0.5492, -0.6967, 0.5841, -0.7045, 0.7504, -0.7035, 0.158, 0.578, 0.253, 0.4914, 0.3548, 0.6124, 0.2383, 0.7045, 0.7235, 0.2881, 1.0, 0.2677, 1.0, 0.4427, 0.7692, 0.4501, 0.3685, 0.4087, 0.5443, 0.3298, 0.5807, 0.4924, 0.4441, 0.5492, 0.9367, -0.6766, 0.7446, -0.6896, 0.7504, -0.7035, 0.9485, -0.6801, 0.1677, -0.7412, 0.2448, -0.7348, 0.319, -0.719, 0.2712, -0.7314, 0.5408, 0.6546, 0.6319, 0.6209, 0.7254, 0.7082, 0.6358, 0.7298, 0.6302, -0.7159, 0.5541, -0.7165, 0.6497, -0.7236, 0.7385, -0.7282, 0.9669, -0.6826, 0.7463, -0.7161, 0.8112, -0.7189, 0.9865, -0.6849, 0.4446, -0.7201, 0.3937, -0.7214, 0.5182, -0.7116, 0.5545, -0.7137, 0.7577, 0.5938, 0.9998, 0.5889, 0.9995, 0.712, 0.821, 0.7006, 0.3155, 0.8791, 0.4035, 0.77, 0.5067, 0.8362, 0.4736, 0.9376, 0.321, -0.7314, 0.2712, -0.7314, 0.3937, -0.7214, 0.4446, -0.7201, 0.9485, -0.6801, 0.7504, -0.7035, 0.7463, -0.7161, 0.9669, -0.6826, 0.5841, -0.7045, 0.4784, -0.7127, 0.5541, -0.7165, 0.6302, -0.7159, 0.4441, 0.5492, 0.5807, 0.4924, 0.6319, 0.6209, 0.5408, 0.6546, 0.4121, -0.7231, 0.321, -0.7314, 0.4446, -0.7201, 0.5059, -0.7171, 0.2383, 0.7045, 0.3548, 0.6124, 0.4811, 0.702, 0.4035, 0.77, 0.5807, 0.4924, 0.7692, 0.4501, 0.7577, 0.5938, 0.6319, 0.6209, 0.2712, -0.7314, 0.319, -0.719, 0.4171, -0.7125, 0.3937, -0.7214, 0.5182, -0.7116, 0.5174, -0.7004, 0.6868, -0.6875, 0.6878, -0.6995, 0.7254, 0.7082, 0.821, 0.7006, 0.9028, 0.8272, 0.8433, 0.8299, 0.5067, 0.8362, 0.5435, 0.793, 0.7306, 0.8847, 0.7082, 0.9123, 0.5945, -0.7199, 0.5545, -0.7137, 0.7086, -0.7114, 0.7425, -0.7249, 0.6358, 0.7298, 0.7254, 0.7082, 0.8433, 0.8299, 0.7872, 0.8435, 0.7385, -0.7282, 0.6497, -0.7236, 0.7869, -0.7321, 0.8531, -0.7273, 0.5059, -0.7171, 0.4446, -0.7201, 0.5545, -0.7137, 0.5945, -0.7199, 0.4035, 0.77, 0.4811, 0.702, 0.5435, 0.793, 0.5067, 0.8362, 0.6319, 0.6209, 0.7577, 0.5938, 0.821, 0.7006, 0.7254, 0.7082, 0.3937, -0.7214, 0.4171, -0.7125, 0.5174, -0.7004, 0.5182, -0.7116, 0.7463, -0.7161, 0.6302, -0.7159, 0.7385, -0.7282, 0.8112, -0.7189, 0.4811, 0.702, 0.5408, 0.6546, 0.6358, 0.7298, 0.5435, 0.793, 0.9631, -0.6754, 0.9669, -0.6826, 0.9865, -0.6849, 0.9834, -0.6761, 0.5541, -0.7165, 0.5059, -0.7171, 0.5945, -0.7199, 0.6497, -0.7236, 0.7306, 0.8847, 0.7872, 0.8435, 0.9999, 0.9987, 0.742, 0.8894, 0.9042, -0.7194, 0.8531, -0.7273, 1.036, -0.7072, 0.6878, -0.6995, 0.6868, -0.6875, 1.033, -0.7193, 1.036, -0.7072, 0.8433, 0.8299, 0.9028, 0.8272, 0.9999, 0.9987, 0.7082, 0.9123, 0.7306, 0.8847, 0.742, 0.8894, 0.9999, 0.9987, 0.7425, -0.7249, 0.7086, -0.7114, 1.036, -0.7072, 0.8112, -0.7189, 0.7385, -0.7282, 0.8531, -0.7273, 0.9042, -0.7194, 0.5435, 0.793, 0.6358, 0.7298, 0.7872, 0.8435, 0.7306, 0.8847, 0.9834, -0.6761, 0.9865, -0.6849, 1.006, -0.6884, 1.009, -0.6743, 0.6497, -0.7236, 0.5945, -0.7199, 0.7425, -0.7249, 0.7869, -0.7321, 0.4736, 0.9376, 0.5067, 0.8362, 0.7082, 0.9123, 0.6996, 0.968, 0.821, 0.7006, 0.9995, 0.712, 0.9991, 0.837, 0.9028, 0.8272, 0.5545, -0.7137, 0.5182, -0.7116, 0.6878, -0.6995, 0.7086, -0.7114, 0.9865, -0.6849, 0.8112, -0.7189, 0.9042, -0.7194, 1.006, -0.6884, 0.2061, -0.6436, 0.2068, -0.6359, 0.06254, -0.6359, 1.009, -0.6743, 1.006, -0.6884, 1.036, -0.7072, 1.062, -0.6582, 0.7869, -0.7321, 0.7425, -0.7249, 1.036, -0.7072, 0.6996, 0.968, 0.7082, 0.9123, 0.9999, 0.9987, 0.9028, 0.8272, 0.9991, 0.837, 0.9999, 0.9987, 0.7086, -0.7114, 0.6878, -0.6995, 1.036, -0.7072, 1.006, -0.6884, 0.9042, -0.7194, 1.036, -0.7072, 0.8531, -0.7273, 0.7869, -0.7321, 1.036, -0.7072, 0.7872, 0.8435, 0.8433, 0.8299, 0.9999, 0.9987, 0.2209, -0.7468, 0.1099, -0.7474, 0.06254, -0.75, 0.2104, -0.7344, 0.2104, -0.7344, 0.06254, -0.75, 0.1986, -0.7394, 0.2624, -0.7394, 0.1986, -0.7394, 0.2956, -0.7283, 0.3411, -0.7324, 0.2624, -0.7394, 0.3411, -0.7324, 0.2956, -0.7283, 0.3972, -0.7156, 0.4325, -0.7254, 0.3972, -0.7156, 0.5402, -0.6999, 0.5672, -0.7118, 0.4325, -0.7254, 0.5672, -0.7118, 0.5402, -0.6999, 0.7275, -0.685, 0.7415, -0.6939, 0.9349, -0.6733, 0.9349, -0.6763, 0.7415, -0.6939, 0.7275, -0.685, 0.2448, -0.7348, 0.1677, -0.7412, 0.1099, -0.7474, 0.2209, -0.7468, 0.7275, -0.685, 0.7321, -0.6772, 0.9333, -0.6713, 0.9349, -0.6733, 0.9349, -0.6763, 0.9349, -0.6733, 0.9333, -0.6713, 0.9341, -0.6788, 0.5402, -0.6999, 0.5421, -0.6883, 0.7321, -0.6772, 0.7275, -0.685, 0.5443, 0.3298, 0.533, 0.1412, 0.7375, 0.09725, 0.7235, 0.2881, 0.7235, 0.2881, 0.7375, 0.09725, 0.9996, 0.07915, 1.0, 0.2677, 0.3685, 0.4087, 0.3458, 0.2278, 0.533, 0.1412, 0.5443, 0.3298, 0.2956, -0.7283, 0.3078, -0.7152, 0.4033, -0.703, 0.3972, -0.7156, 0.253, 0.4914, 0.2121, 0.3236, 0.3458, 0.2278, 0.3685, 0.4087, 0.3972, -0.7156, 0.4033, -0.703, 0.5421, -0.6883, 0.5402, -0.6999, 0.158, 0.578, 0.1012, 0.423, 0.2121, 0.3236, 0.253, 0.4914, 0.06254, -0.75, 0.1099, -0.7474, 0.2132, -0.7222, 0.1986, -0.7394, 0.05199, 0.6848, 0.01316, 0.5213, 0.1012, 0.423, 0.158, 0.578, 0.1986, -0.7394, 0.2132, -0.7222, 0.3078, -0.7152, 0.2956, -0.7283])
me_cube_005.materials.append(mat_roofcorner)
me_cube_005.use_remesh_preserve_volume = False
me_cube_005.use_remesh_preserve_attributes = False
me_cube_005.use_mirror_vertex_groups = False
me_cube_005.update()
me_cube_000 = bpy.data.meshes.new('Cube.000')
me_cube_000.from_pydata([(-2.0, -20.07, -4.037), (-2.0, 9.931, 1.457), (-2.0, -16.07, -4.037), (-2.0, 9.957, 0.9236), (2.0, -20.07, -4.037), (2.0, 9.931, 1.457), (2.0, -16.07, -4.037), (2.0, 9.957, 0.9236), (-2.0, -18.46, -1.986), (-2.0, -13.5, -0.5841), (-2.0, -6.411, 0.4729), (-2.0, 1.03, 1.195), (-2.0, 1.082, 0.6617), (-2.0, -4.93, -0.02251), (-2.0, -10.55, -0.9449), (-2.0, -14.7, -2.168), (2.0, 1.082, 0.6617), (2.0, -4.93, -0.02251), (2.0, -10.55, -0.9449), (2.0, -14.7, -2.168), (2.0, 1.03, 1.195), (2.0, -6.411, 0.4729), (2.0, -13.5, -0.5841), (2.0, -18.46, -1.986), (-2.0, 21.91, 1.497), (-2.0, 21.96, 0.9639), (2.0, 21.96, 0.9639), (2.0, 21.91, 1.497)], [], [(12, 3, 7, 16), (16, 7, 5, 20), (20, 5, 1, 11), (5, 7, 26, 27), (4, 23, 8, 0), (23, 22, 9, 8), (22, 21, 10, 9), (21, 20, 11, 10), (6, 19, 23, 4), (19, 18, 22, 23), (18, 17, 21, 22), (17, 16, 20, 21), (2, 15, 19, 6), (15, 14, 18, 19), (14, 13, 17, 18), (13, 12, 16, 17), (26, 25, 24, 27), (1, 5, 27, 24), (7, 3, 25, 26), (6, 4, 0, 2), (15, 2, 0, 8), (8, 9, 14, 15), (9, 10, 13, 14), (10, 11, 12, 13), (11, 1, 3, 12), (25, 3, 1, 24)])
me_cube_000.polygons.foreach_set('use_smooth', [True] * 26)
_uv = me_cube_000.uv_layers.new(name='UVMap')
_uv.uv.foreach_set('vector', [0.9991, 0.6558, 0.9991, 0.8194, 0.0008874, 0.8194, 0.000888, 0.6558, 0.4802, -0.6249, 0.7346, -0.6867, 0.7334, -0.7966, 0.4799, -0.7972, 0.4799, -0.7972, 0.7334, -0.7966, 0.7329, -0.6802, 0.4797, -0.6804, 0.7334, -0.7966, 0.7346, -0.6867, 0.9374, -0.7842, 0.9263, -0.7745, 0.03289, -0.7323, 0.03577, -0.7345, 0.03654, -0.7288, 0.03399, -0.7302, 0.03577, -0.7345, 0.1129, -0.7794, 0.1093, -0.6951, 0.03654, -0.7288, 0.1129, -0.7794, 0.2733, -0.7916, 0.2727, -0.6855, 0.1093, -0.6951, 0.2733, -0.7916, 0.4799, -0.7972, 0.4797, -0.6804, 0.2727, -0.6855, 6.67e-05, -0.7773, 0.07203, -0.669, 0.03577, -0.7345, 0.03289, -0.7323, 0.07203, -0.669, 0.1692, -0.6156, 0.1129, -0.7794, 0.03577, -0.7345, 0.1692, -0.6156, 0.309, -0.6231, 0.2733, -0.7916, 0.1129, -0.7794, 0.309, -0.6231, 0.4802, -0.6249, 0.4799, -0.7972, 0.2733, -0.7916, 0.9991, 3.201e-05, 0.9991, 0.1841, 0.0008891, 0.1841, 0.0008891, 3.195e-05, 0.9991, 0.1841, 0.9991, 0.3567, 0.0008891, 0.3567, 0.0008891, 0.1841, 0.9991, 0.3567, 0.9991, 0.5017, 0.0008885, 0.5017, 0.0008891, 0.3567, 0.9991, 0.5017, 0.9991, 0.6558, 0.000888, 0.6558, 0.0008885, 0.5017, 0.9374, -0.7842, 0.9353, -0.6933, 0.9219, -0.7035, 0.9263, -0.7745, 0.7329, -0.6802, 0.7334, -0.7966, 0.9263, -0.7745, 0.9219, -0.7035, 0.0008874, 0.8194, 0.9991, 0.8194, 0.9991, 1.0, 0.0008874, 1.0, 6.67e-05, -0.7773, 0.03289, -0.7323, 0.03399, -0.7302, 0.004595, -0.6842, 0.07312, -0.5542, 0.004595, -0.6842, 0.03399, -0.7302, 0.03654, -0.7288, 0.03654, -0.7288, 0.1093, -0.6951, 0.1666, -0.4848, 0.07312, -0.5542, 0.1093, -0.6951, 0.2727, -0.6855, 0.3089, -0.4791, 0.1666, -0.4848, 0.2727, -0.6855, 0.4797, -0.6804, 0.48, -0.4777, 0.3089, -0.4791, 0.4797, -0.6804, 0.7329, -0.6802, 0.734, -0.5402, 0.48, -0.4777, 0.9353, -0.6933, 0.734, -0.5402, 0.7329, -0.6802, 0.9219, -0.7035])
me_cube_000.materials.append(mat_roofcurve)
me_cube_000.use_remesh_preserve_volume = False
me_cube_000.use_remesh_preserve_attributes = False
me_cube_000.use_mirror_vertex_groups = False
me_cube_000.update()
me_wallstraight = bpy.data.meshes.new('wallStraight')
me_wallstraight.from_pydata([(-2.0, -2.0, 0.0), (-2.0, -2.0, 4.0), (-2.0, 2.0, 0.0), (-2.0, 2.0, 4.0), (2.0, -2.0, 0.0), (2.0, -2.0, 4.0), (2.0, 2.0, 0.0), (2.0, 2.0, 4.0)], [], [(0, 1, 3, 2), (2, 3, 7, 6), (6, 7, 5, 4), (4, 5, 1, 0), (2, 6, 4, 0), (7, 3, 1, 5)])
_uv = me_wallstraight.uv_layers.new(name='UVMap')
_uv.uv.foreach_set('vector', [-7.451e-09, 0.0, 1.0, 0.0, 1.0, 1.0, -2.98e-08, 1.0, -7.451e-09, 0.0, 1.0, 0.0, 1.0, 1.0, -2.98e-08, 1.0, -7.451e-09, 0.0, 1.0, 0.0, 1.0, 1.0, -2.98e-08, 1.0, -7.451e-09, 0.0, 1.0, 0.0, 1.0, 1.0, -2.98e-08, 1.0, 1.788e-07, 1.0, 2.98e-08, 1.49e-07, 1.0, 0.0, 1.0, 1.0, -7.451e-09, 0.0, 1.0, 0.0, 1.0, 1.0, -2.98e-08, 1.0])
me_wallstraight.materials.append(mat_wall)
me_wallstraight.use_remesh_preserve_volume = False
me_wallstraight.use_remesh_preserve_attributes = False
me_wallstraight.use_mirror_vertex_groups = False
me_wallstraight.update()
me_cylinder = bpy.data.meshes.new('Cylinder')
me_cylinder.from_pydata([(-0.04546, 0.06091, -1.179), (-2.4e-06, 0.2962, 0.4191), (0.157, 0.05915, -1.14), (0.06231, 0.2759, 0.4191), (0.2995, -0.01214, -1.01), (0.1008, 0.2229, 0.4191), (0.3276, -0.1257, -0.8397), (0.1008, 0.1574, 0.4191), (0.2306, -0.2382, -0.6937), (0.06231, 0.1044, 0.4191), (0.04545, -0.3066, -0.628), (-2.409e-06, 0.08417, 0.4191), (-0.157, -0.3049, -0.6675), (-0.06231, 0.1044, 0.4191), (-0.2995, -0.2336, -0.7973), (-0.1008, 0.1574, 0.4191), (-0.3276, -0.12, -0.9677), (-0.1008, 0.2229, 0.4191), (-0.2306, -0.007528, -1.114), (-0.06231, 0.2759, 0.4191), (-1.106e-06, 0.1224, 0.7394), (0.187, 0.3506, 0.8584), (-1.115e-06, 0.4044, 0.8865), (0.3025, 0.2096, 0.7848), (0.3025, 0.03526, 0.6939), (0.187, -0.1058, 0.6203), (-1.143e-06, -0.1596, 0.5922), (-0.187, -0.1058, 0.6203), (-0.3025, 0.03526, 0.6939), (-0.3025, 0.2096, 0.7848), (-0.187, 0.3506, 0.8584), (0.1535, 0.3098, 0.8371), (-1.119e-06, 0.354, 0.8602), (0.2484, 0.194, 0.7767), (0.2484, 0.05085, 0.702), (0.1535, -0.06493, 0.6416), (-1.139e-06, -0.1092, 0.6186), (-0.1535, -0.06493, 0.6416), (-0.2484, 0.05085, 0.702), (-0.2484, 0.194, 0.7767), (-0.1535, 0.3098, 0.8371), (0.1895, 0.001962, 1.253), (0.1895, -0.2296, 1.108), (-0.07237, -0.3012, 1.063), (-0.2342, -0.1138, 1.18), (-0.07237, 0.07353, 1.298), (-0.1626, -0.1601, 0.7969), (-0.1405, -0.1724, 0.8864), (-1.85e-06, -0.2129, 0.8653), (-1.14e-06, -0.2069, 0.7724), (-1.117e-06, -0.2488, 0.7469), (-1.882e-06, -0.2713, 0.8385), (-0.1783, -0.22, 0.8653), (-0.1914, -0.1937, 0.7757), (-0.2631, 0.1142, 0.94), (-0.2273, 0.06452, 1.01), (-0.2273, -0.06646, 0.9417), (-0.2631, -0.0374, 0.8609), (-0.3097, -0.04931, 0.851), (-0.2884, -0.08555, 0.9354), (-0.2884, 0.08062, 1.022), (-0.3097, 0.1291, 0.9441), (-1.118e-06, 0.2837, 1.028), (-1.832e-06, 0.211, 1.086), (-0.1406, 0.1714, 1.064), (-0.1627, 0.2372, 1.003), (-1.09e-06, 0.3286, 1.048), (-1.856e-06, 0.2664, 1.119), (-0.1914, 0.2734, 1.019), (-0.1783, 0.2151, 1.092), (0.3097, 0.1291, 0.9441), (0.2884, 0.08062, 1.022), (0.2273, 0.06452, 1.01), (0.2631, 0.1142, 0.94), (0.1405, 0.1705, 1.065), (0.1626, 0.2369, 1.004), (0.1914, 0.2734, 1.019), (0.1782, 0.2151, 1.092), (0.3097, -0.04931, 0.851), (0.2884, -0.08555, 0.9354), (0.1782, -0.22, 0.8653), (0.1914, -0.1937, 0.7757), (0.2631, -0.0374, 0.8609), (0.2273, -0.06646, 0.9417), (0.1405, -0.1724, 0.8864), (0.1626, -0.1601, 0.7969), (0.2118, -0.1192, 1.048), (0.1686, -0.1059, 1.053), (0.1309, -0.218, 0.9963), (0.1042, -0.1845, 1.012), (0.2118, 0.002813, 1.111), (0.1309, 0.1015, 1.163), (0.1686, -0.008803, 1.103), (0.1042, 0.06976, 1.144), (-1.053e-06, 0.09977, 1.16), (-1.066e-06, 0.1393, 1.183), (-0.1309, 0.1015, 1.163), (-0.1042, 0.07026, 1.144), (-0.1686, -0.008803, 1.103), (-0.2118, -0.1192, 1.048), (-0.1686, -0.1059, 1.053), (-0.2118, 0.002813, 1.111), (-0.1042, -0.1845, 1.012), (-1.085e-06, -0.2557, 0.9766), (-1.066e-06, -0.2145, 0.996), (-0.1309, -0.218, 0.9963), (-0.0121, 0.216, -0.7511), (-0.02153, 0.2721, -0.3329), (-0.01699, 0.3289, 0.01502), (0.04325, 0.3102, 0.02079), (0.03737, 0.2575, -0.326), (0.0998, 0.1864, -0.73), (0.08047, 0.2612, 0.03588), (0.07552, 0.2122, -0.3115), (0.169, 0.109, -0.6747), (0.08047, 0.2007, 0.05454), (0.07833, 0.1534, -0.295), (0.169, 0.01322, -0.6063), (0.04325, 0.1517, 0.06963), (0.04474, 0.1036, -0.2827), (0.0998, -0.06425, -0.551), (-0.01699, 0.133, 0.0754), (-0.01242, 0.08183, -0.2794), (-0.0121, -0.09384, -0.5299), (-0.07722, 0.1517, 0.06963), (-0.07133, 0.09643, -0.2863), (-0.124, -0.06425, -0.551), (-0.1144, 0.2007, 0.05454), (-0.1095, 0.1418, -0.3008), (-0.1931, 0.01322, -0.6063), (-0.1144, 0.2612, 0.03588), (-0.1123, 0.2006, -0.3174), (-0.1931, 0.109, -0.6747), (-0.07722, 0.3102, 0.02079), (-0.07869, 0.2504, -0.3296), (-0.124, 0.1864, -0.73)], [], [(108, 1, 3, 109), (109, 3, 5, 112), (112, 5, 7, 115), (115, 7, 9, 118), (118, 9, 11, 121), (121, 11, 13, 124), (124, 13, 15, 127), (127, 15, 17, 130), (1, 19, 30, 22), (130, 17, 19, 133), (133, 19, 1, 108), (19, 17, 29, 30), (17, 15, 28, 29), (15, 13, 27, 28), (13, 11, 26, 27), (11, 9, 25, 26), (9, 7, 24, 25), (3, 1, 22, 21), (7, 5, 23, 24), (5, 3, 21, 23), (32, 31, 21, 22), (33, 34, 24, 23), (35, 36, 26, 25), (37, 38, 28, 27), (39, 40, 30, 29), (89, 88, 42), (86, 87, 42), (88, 86, 42), (104, 102, 43), (92, 90, 41), (20, 31, 32), (20, 33, 31), (20, 34, 33), (20, 35, 34), (20, 36, 35), (20, 37, 36), (20, 38, 37), (20, 39, 38), (20, 40, 39), (20, 32, 40), (100, 98, 44), (105, 103, 43), (103, 104, 43), (93, 92, 41), (102, 105, 43), (97, 94, 45), (101, 99, 44), (99, 100, 44), (94, 95, 45), (87, 89, 42), (98, 101, 44), (90, 91, 41), (91, 93, 41), (95, 96, 45), (96, 97, 45), (37, 27, 53, 46), (52, 47, 56, 59), (26, 36, 49, 50), (27, 26, 50, 53), (53, 50, 51, 52), (36, 37, 46, 49), (49, 46, 47, 48), (39, 29, 61, 54), (60, 55, 64, 69), (28, 38, 57, 58), (71, 72, 83, 79), (29, 28, 58, 61), (61, 58, 59, 60), (38, 39, 54, 57), (57, 54, 55, 56), (30, 40, 65, 68), (70, 71, 79, 78), (22, 30, 68, 66), (66, 68, 69, 67), (32, 22, 66, 62), (63, 62, 75, 74), (40, 32, 62, 65), (65, 62, 63, 64), (21, 31, 75, 76), (73, 70, 78, 82), (23, 21, 76, 70), (70, 76, 77, 71), (31, 33, 73, 75), (75, 73, 72, 74), (33, 23, 70, 73), (72, 73, 82, 83), (34, 35, 85, 82), (82, 85, 84, 83), (25, 24, 78, 81), (81, 78, 79, 80), (24, 34, 82, 78), (35, 25, 81, 85), (84, 85, 49, 48), (62, 66, 76, 75), (67, 63, 74, 77), (66, 67, 77, 76), (61, 60, 69, 68), (55, 54, 65, 64), (54, 61, 68, 65), (53, 52, 59, 58), (47, 46, 57, 56), (46, 53, 58, 57), (81, 80, 51, 50), (85, 81, 50, 49), (80, 84, 48, 51), (83, 84, 89, 87), (80, 79, 86, 88), (79, 83, 87, 86), (84, 80, 88, 89), (77, 74, 93, 91), (71, 77, 91, 90), (74, 72, 92, 93), (72, 71, 90, 92), (69, 64, 97, 96), (67, 69, 96, 95), (63, 67, 95, 94), (64, 63, 94, 97), (55, 60, 101, 98), (59, 56, 100, 99), (60, 59, 99, 101), (56, 55, 98, 100), (47, 52, 105, 102), (51, 48, 104, 103), (52, 51, 103, 105), (48, 47, 102, 104), (18, 135, 106, 0), (135, 134, 107, 106), (134, 133, 108, 107), (16, 132, 135, 18), (132, 131, 134, 135), (131, 130, 133, 134), (14, 129, 132, 16), (129, 128, 131, 132), (128, 127, 130, 131), (12, 126, 129, 14), (126, 125, 128, 129), (125, 124, 127, 128), (10, 123, 126, 12), (123, 122, 125, 126), (122, 121, 124, 125), (8, 120, 123, 10), (120, 119, 122, 123), (119, 118, 121, 122), (6, 117, 120, 8), (117, 116, 119, 120), (116, 115, 118, 119), (4, 114, 117, 6), (114, 113, 116, 117), (113, 112, 115, 116), (2, 111, 114, 4), (111, 110, 113, 114), (110, 109, 112, 113), (0, 106, 111, 2), (106, 107, 110, 111), (107, 108, 109, 110)])
me_cylinder.polygons.foreach_set('use_smooth', [True] * 155)
_k = set([(21, 22), (23, 24), (25, 26), (27, 28), (29, 30), (31, 33), (32, 40), (34, 35), (36, 37), (38, 39), (46, 49), (47, 48), (50, 53), (51, 52), (54, 57), (55, 56), (58, 61), (59, 60), (62, 65), (63, 64), (66, 68), (67, 69), (70, 76), (71, 77), (72, 74), (73, 75), (78, 81), (79, 80), (82, 85), (83, 84)])
me_cylinder.attributes.new('sharp_edge', 'BOOLEAN', 'EDGE').data.foreach_set('value', [ (min(e.vertices), max(e.vertices)) in _k for e in me_cylinder.edges])
_uv = me_cylinder.uv_layers.new(name='UVMap')
_uv.uv.foreach_set('vector', [0.162, 0.4321, 0.1484, 0.2746, 0.1665, 0.2759, 0.1794, 0.4309, 0.21, 0.4573, 0.2369, 0.3078, 0.2625, 0.3112, 0.2344, 0.455, 0.2344, 0.455, 0.2625, 0.3112, 0.2864, 0.3094, 0.2569, 0.4462, 0.5006, 0.4162, 0.4872, 0.2715, 0.5092, 0.2701, 0.521, 0.4089, 0.521, 0.4089, 0.5092, 0.2701, 0.5353, 0.2679, 0.546, 0.4045, 0.546, 0.4045, 0.5353, 0.2679, 0.5557, 0.2657, 0.566, 0.4046, 0.8246, 0.7892, 0.7878, 0.6707, 0.8135, 0.6657, 0.8493, 0.7893, 0.7385, 0.3942, 0.8161, 0.488, 0.7944, 0.5027, 0.7154, 0.4026, 0.1484, 0.2746, 0.1227, 0.276, 0.07857, 0.09758, 0.1536, 0.08268, 0.1142, 0.4284, 0.09909, 0.2796, 0.1227, 0.276, 0.1371, 0.4311, 0.1371, 0.4311, 0.1227, 0.276, 0.1484, 0.2746, 0.162, 0.4321, 0.1227, 0.276, 0.09909, 0.2796, 0.01362, 0.1362, 0.07857, 0.09758, 0.8368, 0.6692, 0.8135, 0.6657, 0.7916, 0.5244, 0.8493, 0.5027, 0.8135, 0.6657, 0.7878, 0.6707, 0.7247, 0.5655, 0.7916, 0.5244, 0.7878, 0.6707, 0.7696, 0.6824, 0.674, 0.6105, 0.7247, 0.5655, 0.5353, 0.2679, 0.5092, 0.2701, 0.486, 0.1943, 0.5643, 0.1989, 0.5092, 0.2701, 0.4872, 0.2715, 0.4204, 0.169, 0.486, 0.1943, 0.1665, 0.2759, 0.1484, 0.2746, 0.1536, 0.08268, 0.21, 0.09716, 0.2864, 0.3094, 0.2625, 0.3112, 0.3109, 0.1976, 0.3718, 0.2273, 0.2625, 0.3112, 0.2369, 0.3078, 0.2426, 0.159, 0.3109, 0.1976, 0.5631, 0.9312, 0.5892, 0.9064, 0.6058, 0.9204, 0.5741, 0.9507, 0.5862, 0.8569, 0.5552, 0.8018, 0.5644, 0.793, 0.6021, 0.8602, 0.5082, 0.762, 0.463, 0.7527, 0.4521, 0.7333, 0.5071, 0.7445, 0.4369, 0.7776, 0.44, 0.827, 0.424, 0.8238, 0.4204, 0.7636, 0.4709, 0.8822, 0.518, 0.922, 0.519, 0.9394, 0.4617, 0.891, 0.6886, 0.9468, 0.6838, 0.9333, 0.7273, 0.9086, 0.2717, 0.9475, 0.2581, 0.9466, 0.2931, 0.9049, 0.5105, 0.04234, 0.4646, 0.02459, 0.4867, 0.0, 0.2386, 0.9428, 0.21, 0.9261, 0.2581, 0.9049, 0.9638, 0.4065, 0.9811, 0.4011, 1.0, 0.4553, 0.5131, 0.842, 0.5892, 0.9064, 0.5631, 0.9312, 0.5131, 0.842, 0.5862, 0.8569, 0.5892, 0.9064, 0.5131, 0.842, 0.5552, 0.8018, 0.5862, 0.8569, 0.5131, 0.842, 0.5082, 0.762, 0.5552, 0.8018, 0.5131, 0.842, 0.463, 0.7527, 0.5082, 0.762, 0.5131, 0.842, 0.4369, 0.7776, 0.463, 0.7527, 0.5131, 0.842, 0.44, 0.827, 0.4369, 0.7776, 0.5131, 0.842, 0.4709, 0.8822, 0.44, 0.827, 0.5131, 0.842, 0.518, 0.922, 0.4709, 0.8822, 0.5131, 0.842, 0.5631, 0.9312, 0.518, 0.922, 0.8715, 0.01378, 0.8451, 0.04082, 0.8161, 0.0, 0.7673, 0.9086, 0.7673, 0.956, 0.7273, 0.931, 0.2534, 0.9482, 0.2386, 0.9428, 0.2581, 0.9049, 0.9253, 0.3347, 0.959, 0.3068, 0.9727, 0.3514, 0.13, 0.9741, 0.114, 0.9678, 0.13, 0.9218, 0.9351, 0.6379, 0.9759, 0.6224, 0.976, 0.6857, 0.4174, 0.9584, 0.3798, 0.937, 0.4174, 0.9049, 0.9818, 0.9253, 0.9643, 0.9204, 0.9981, 0.874, 0.9625, 0.7394, 0.978, 0.7369, 0.9992, 0.7896, 0.7273, 0.9626, 0.6886, 0.9468, 0.7273, 0.9086, 0.8451, 0.04082, 0.8338, 0.04879, 0.8161, 0.0, 0.3805, 0.05656, 0.3327, 0.02953, 0.3812, 0.0, 0.08271, 0.9274, 0.09929, 0.9218, 0.09929, 0.9835, 0.6346, 0.9296, 0.6838, 0.9086, 0.6838, 0.9613, 0.9842, 0.04249, 0.9671, 0.03632, 0.9976, 0.0, 0.6058, 0.7233, 0.6274, 0.7204, 0.6274, 0.7806, 0.6087, 0.7843, 0.05822, 0.9847, 0.04139, 0.9671, 0.04139, 0.9218, 0.05822, 0.9272, 0.9178, 0.9474, 0.8983, 0.9491, 0.901, 0.8762, 0.9178, 0.876, 0.7247, 0.5655, 0.674, 0.6105, 0.6346, 0.553, 0.6864, 0.5071, 0.6346, 0.119, 0.572, 0.1373, 0.5722, 0.1007, 0.6305, 0.08371, 0.8983, 0.9491, 0.8495, 0.9471, 0.8493, 0.874, 0.901, 0.8762, 0.8606, 0.7456, 0.8825, 0.7, 0.9159, 0.7091, 0.897, 0.7486, 0.9283, 0.1697, 0.9148, 0.1803, 0.8647, 0.1294, 0.8754, 0.1193, 0.8528, 0.6292, 0.8682, 0.6145, 0.9208, 0.6109, 0.9198, 0.6252, 0.7899, 0.9722, 0.7673, 0.9743, 0.7704, 0.9092, 0.7899, 0.9086, 0.8472, 0.982, 0.8322, 0.9702, 0.8322, 0.9123, 0.8472, 0.9086, 0.9638, 0.4153, 0.9638, 0.4923, 0.9066, 0.5022, 0.9066, 0.4234, 0.9066, 0.4234, 0.9066, 0.5022, 0.8715, 0.5024, 0.8715, 0.429, 0.9671, 0.1298, 0.9283, 0.1697, 0.8754, 0.1193, 0.9166, 0.07708, 0.9166, 0.07708, 0.8754, 0.1193, 0.8613, 0.08727, 0.8969, 0.05081, 0.6058, 0.8951, 0.6285, 0.8939, 0.6272, 0.9642, 0.6076, 0.9642, 0.3459, 0.1359, 0.3623, 0.1023, 0.4204, 0.1306, 0.4083, 0.1663, 0.1536, 0.08268, 0.07857, 0.09758, 0.05707, 0.03911, 0.1338, 0.02387, 0.1338, 0.02387, 0.05707, 0.03911, 0.0482, 0.0142, 0.1197, 0.0, 0.8322, 0.981, 0.8126, 0.981, 0.8138, 0.9099, 0.8307, 0.9086, 0.8537, 0.3389, 0.8218, 0.3196, 0.8599, 0.2747, 0.8866, 0.3001, 0.8902, 0.5259, 0.9504, 0.5027, 0.9741, 0.5656, 0.9103, 0.59, 0.9103, 0.59, 0.9741, 0.5656, 0.976, 0.5901, 0.9208, 0.6109, 0.9428, 0.874, 0.9643, 0.8781, 0.9359, 0.9346, 0.9178, 0.93, 0.114, 0.9707, 0.09929, 0.9832, 0.09929, 0.9256, 0.114, 0.9218, 0.3109, 0.1976, 0.2426, 0.159, 0.276, 0.09637, 0.3459, 0.1359, 0.3459, 0.1359, 0.276, 0.09637, 0.2972, 0.06548, 0.3623, 0.1023, 0.8161, 0.2215, 0.8657, 0.1803, 0.9125, 0.231, 0.8599, 0.2747, 0.8599, 0.2747, 0.9125, 0.231, 0.932, 0.2624, 0.8866, 0.3001, 0.8126, 0.9732, 0.7899, 0.972, 0.793, 0.9088, 0.8126, 0.9086, 0.932, 0.2624, 0.9125, 0.231, 0.9595, 0.2053, 0.9727, 0.2402, 0.5552, 0.8018, 0.5082, 0.762, 0.5559, 0.7204, 0.6058, 0.7625, 0.8825, 0.874, 0.8606, 0.8121, 0.897, 0.806, 0.9159, 0.8595, 0.486, 0.1943, 0.4204, 0.169, 0.4246, 0.1066, 0.4918, 0.1325, 0.4918, 0.1325, 0.4246, 0.1066, 0.4349, 0.07214, 0.4975, 0.09631, 0.9671, 0.09702, 0.9843, 0.09725, 0.9843, 0.1695, 0.9694, 0.168, 0.6058, 0.8232, 0.6285, 0.8246, 0.6283, 0.8939, 0.6087, 0.8939, 0.897, 0.806, 0.8606, 0.8121, 0.8606, 0.7456, 0.897, 0.7486, 0.9643, 0.9765, 0.9513, 0.9794, 0.9178, 0.93, 0.9359, 0.9346, 0.05822, 0.9218, 0.08271, 0.927, 0.08271, 0.9599, 0.05822, 0.9636, 0.2252, 0.06281, 0.2499, 0.03422, 0.2972, 0.06548, 0.276, 0.09637, 0.9066, 0.4234, 0.8715, 0.429, 0.8465, 0.362, 0.8797, 0.3514, 0.8682, 0.6145, 0.8493, 0.5938, 0.9103, 0.59, 0.9208, 0.6109, 0.9728, 0.1907, 0.982, 0.1803, 0.982, 0.2576, 0.9727, 0.2564, 0.3465, 0.9049, 0.3798, 0.9064, 0.3798, 0.9814, 0.3465, 0.9853, 0.9405, 0.01119, 0.9671, 0.03122, 0.9166, 0.07708, 0.8969, 0.05081, 0.6087, 0.7843, 0.6274, 0.7806, 0.6274, 0.8232, 0.6088, 0.8205, 0.4918, 0.1325, 0.4975, 0.09631, 0.5722, 0.1007, 0.572, 0.1373, 0.8606, 0.8121, 0.8493, 0.8144, 0.8493, 0.7361, 0.8606, 0.7456, 0.02154, 0.9262, 0.04139, 0.9218, 0.04139, 0.964, 0.02154, 0.9797, 0.9159, 0.8595, 0.897, 0.806, 0.9485, 0.7967, 0.9625, 0.8364, 0.4975, 0.09631, 0.4349, 0.07214, 0.4646, 0.02459, 0.5105, 0.04234, 0.2931, 0.9964, 0.2738, 0.9954, 0.2581, 0.9466, 0.2717, 0.9475, 0.9625, 0.8031, 0.9844, 0.7896, 0.9844, 0.8439, 0.969, 0.8535, 0.02154, 0.9761, 0.0, 0.9636, 0.006391, 0.9218, 0.02154, 0.9308, 0.3623, 0.1023, 0.2972, 0.06548, 0.3327, 0.02953, 0.3805, 0.05656, 0.8866, 0.3001, 0.932, 0.2624, 0.959, 0.3068, 0.9253, 0.3347, 0.9755, 0.3589, 1.0, 0.3514, 0.9811, 0.4011, 0.9638, 0.4065, 0.9976, 0.09702, 0.9734, 0.08864, 0.9671, 0.03632, 0.9842, 0.04249, 0.3465, 0.9587, 0.2931, 0.9626, 0.3073, 0.9077, 0.3465, 0.9049, 0.9773, 0.6889, 0.9992, 0.6857, 0.978, 0.7369, 0.9625, 0.7394, 0.9208, 0.6109, 0.976, 0.5901, 0.9759, 0.6224, 0.9351, 0.6379, 0.8613, 0.08727, 0.8452, 0.09834, 0.8338, 0.04879, 0.8451, 0.04082, 0.9981, 0.9729, 0.9733, 0.9662, 0.9643, 0.9204, 0.9818, 0.9253, 0.8715, 0.429, 0.8715, 0.5024, 0.8161, 0.4939, 0.8161, 0.44, 0.8969, 0.05081, 0.8613, 0.08727, 0.8451, 0.04082, 0.8715, 0.01378, 0.9159, 0.7091, 0.9088, 0.6857, 0.9573, 0.7083, 0.9625, 0.7248, 0.2581, 1.0, 0.2371, 0.9926, 0.2386, 0.9428, 0.2534, 0.9482, 0.6305, 0.08371, 0.5722, 0.1007, 0.5654, 0.04558, 0.6082, 0.03308, 0.897, 0.7486, 0.9159, 0.7091, 0.9625, 0.7248, 0.9485, 0.7541, 0.06026, 0.9006, 0.1219, 0.736, 0.1675, 0.7422, 0.1405, 0.9218, 0.1219, 0.736, 0.1367, 0.5735, 0.1611, 0.5733, 0.1675, 0.7422, 0.1367, 0.5735, 0.1371, 0.4311, 0.162, 0.4321, 0.1611, 0.5733, 0.0, 0.8505, 0.08106, 0.7194, 0.1219, 0.736, 0.06026, 0.9006, 0.08106, 0.7194, 0.1151, 0.572, 0.1367, 0.5735, 0.1219, 0.736, 0.1151, 0.572, 0.1142, 0.4284, 0.1371, 0.4311, 0.1367, 0.5735, 0.7112, 0.02687, 0.6777, 0.1546, 0.6346, 0.1571, 0.6408, 0.0, 0.6777, 0.1546, 0.6991, 0.2834, 0.6765, 0.2915, 0.6346, 0.1571, 0.6991, 0.2834, 0.7385, 0.3942, 0.7154, 0.4026, 0.6765, 0.2915, 0.7781, 0.07287, 0.7231, 0.1652, 0.6777, 0.1546, 0.7112, 0.02687, 0.7231, 0.1652, 0.7224, 0.2842, 0.6991, 0.2834, 0.6777, 0.1546, 0.8214, 0.9086, 0.8246, 0.7892, 0.8493, 0.7893, 0.845, 0.9082, 0.8161, 0.1204, 0.7534, 0.1848, 0.7231, 0.1652, 0.7781, 0.07287, 0.5963, 0.6463, 0.5632, 0.5463, 0.5833, 0.5469, 0.6346, 0.6508, 0.5632, 0.5463, 0.546, 0.4045, 0.566, 0.4046, 0.5833, 0.5469, 0.5318, 0.7204, 0.5511, 0.6587, 0.5963, 0.6463, 0.6084, 0.6876, 0.5511, 0.6587, 0.5389, 0.5496, 0.5632, 0.5463, 0.5963, 0.6463, 0.5389, 0.5496, 0.521, 0.4089, 0.546, 0.4045, 0.5632, 0.5463, 0.3912, 0.8075, 0.3211, 0.7028, 0.3395, 0.671, 0.4204, 0.7368, 0.516, 0.6831, 0.5197, 0.5556, 0.5389, 0.5496, 0.5511, 0.6587, 0.5197, 0.5556, 0.5006, 0.4162, 0.521, 0.4089, 0.5389, 0.5496, 0.3404, 0.8717, 0.2843, 0.7314, 0.3211, 0.7028, 0.3912, 0.8075, 0.2843, 0.7314, 0.2416, 0.5847, 0.2639, 0.5772, 0.3211, 0.7028, 0.2416, 0.5847, 0.2344, 0.455, 0.2569, 0.4462, 0.2639, 0.5772, 0.2873, 0.9049, 0.2431, 0.7458, 0.2843, 0.7314, 0.3404, 0.8717, 0.2431, 0.7458, 0.2184, 0.5867, 0.2416, 0.5847, 0.2843, 0.7314, 0.2184, 0.5867, 0.21, 0.4573, 0.2344, 0.455, 0.2416, 0.5847, 0.1405, 0.9218, 0.1675, 0.7422, 0.2005, 0.7357, 0.21, 0.9061, 0.1675, 0.7422, 0.1611, 0.5733, 0.1788, 0.5715, 0.2005, 0.7357, 0.1611, 0.5733, 0.162, 0.4321, 0.1794, 0.4309, 0.1788, 0.5715])
me_cylinder.materials.append(mat_torch)
me_cylinder.use_remesh_preserve_volume = False
me_cylinder.use_remesh_preserve_attributes = False
me_cylinder.use_mirror_vertex_groups = False
me_cylinder.update()

# ---- objects
ob_plane = bpy.data.objects.new('Plane', me_plane_001)
ob_cube_006_cube_018 = bpy.data.objects.new('Cube.006_Cube.018', me_cube_006_cube_018)
ob_curveroof_001_cube_003 = bpy.data.objects.new('CurveRoof.001_Cube.003', me_curveroof_001_cube_003)
ob_cube_002 = bpy.data.objects.new('Cube.002', me_cube_020)
ob_cube_006 = bpy.data.objects.new('Cube.006', me_cube_018)
ob_cube_003 = bpy.data.objects.new('Cube.003', me_cube_017)
ob_cube_004 = bpy.data.objects.new('Cube.004', me_cube_015)
ob_cylinder_001 = bpy.data.objects.new('Cylinder.001', me_cylinder_001)
ob_cube_007 = bpy.data.objects.new('Cube.007', me_cube_014)
ob_cube_001 = bpy.data.objects.new('Cube.001', me_cube_001)
ob_groundel1 = bpy.data.objects.new('GroundEl1', me_grounde1)
ob_cube_005 = bpy.data.objects.new('Cube.005', me_cube_005)
ob_curveroof = bpy.data.objects.new('CurveRoof', me_cube_000)
ob_wallstright = bpy.data.objects.new('wallStright', me_wallstraight)
ob_cylinder = bpy.data.objects.new('Cylinder', me_cylinder)
ob_lamp = bpy.data.objects.new('Lamp', light_lamp)
ob_camera = bpy.data.objects.new('Camera', cam_camera)

# ---- transforms, parenting, visibility, modifiers, constraints
ob_plane.location = (-0.2833, 0.1, 0.8279)
ob_plane.lineart.crease_threshold = 0.0
ob_cube_006_cube_018.location = (0.0, 0.0, 0.0)
ob_cube_006_cube_018.rotation_euler = (1.571, -0.0, 0.0)
ob_cube_006_cube_018.lineart.crease_threshold = 0.0
ob_curveroof_001_cube_003.location = (-2.575, 0.0221, -2.63)
ob_curveroof_001_cube_003.rotation_euler = (1.571, -0.0, 0.0)
ob_curveroof_001_cube_003.hide_viewport = True
ob_curveroof_001_cube_003.lineart.crease_threshold = 0.0
ob_cube_002.location = (3.725e-08, 7.495, 4.9)
ob_cube_002.scale = (1.0, 1.0, 0.1)
ob_cube_002.lineart.crease_threshold = 0.0
ob_cube_006.location = (-1.791, 1.021, 4.133)
ob_cube_006.scale = (0.4765, 0.04759, 0.3614)
ob_cube_006.lineart.crease_threshold = 0.0
_m = ob_cube_006.modifiers.new('Auto Smooth', 'NODES')
_m.node_group = ng_auto_smooth
_gi = [s.identifier for s in ng_auto_smooth.interface.items_tree if s.item_type == 'SOCKET' and s.in_out == 'INPUT']
_m[_gi[1]] = 3.142  # Angle
ob_cube_003.location = (-1.726, 1.125, -0.1057)
ob_cube_003.scale = (0.4765, 0.04759, 0.3614)
ob_cube_003.hide_viewport = True
ob_cube_003.lineart.crease_threshold = 0.0
_m = ob_cube_003.modifiers.new('Auto Smooth', 'NODES')
_m.node_group = ng_auto_smooth
_gi = [s.identifier for s in ng_auto_smooth.interface.items_tree if s.item_type == 'SOCKET' and s.in_out == 'INPUT']
_m[_gi[1]] = 3.142  # Angle
ob_cube_004.location = (0.009434, 4.895, 4.424)
ob_cube_004.scale = (1.0, 1.0, 0.1)
ob_cube_004.lineart.crease_threshold = 0.0
ob_cylinder_001.location = (0.008945, 4.889, 2.098)
ob_cylinder_001.scale = (0.9659, 0.9659, 1.876)
ob_cylinder_001.lineart.crease_threshold = 0.0
ob_cube_007.location = (0.006875, 4.888, 0.1078)
ob_cube_007.rotation_euler = (-3.142, -0.0, 0.0)
ob_cube_007.scale = (1.0, 1.0, 0.1)
ob_cube_007.lineart.crease_threshold = 0.0
ob_cube_001.location = (-1.631e-07, 2.898, 4.9)
ob_cube_001.scale = (1.0, 1.0, 0.1)
ob_cube_001.hide_viewport = True
ob_cube_001.lineart.crease_threshold = 0.0
ob_groundel1.location = (3.725e-08, 0.9, -0.1)
ob_groundel1.scale = (1.0, 1.0, 0.1)
ob_groundel1.hide_viewport = True
ob_groundel1.lineart.crease_threshold = 0.0
ob_cube_005.location = (-1.791, 1.021, 4.133)
ob_cube_005.scale = (0.4765, 0.04759, 0.3614)
ob_cube_005.hide_viewport = True
ob_cube_005.lineart.crease_threshold = 0.0
_m = ob_cube_005.modifiers.new('Auto Smooth', 'NODES')
_m.node_group = ng_auto_smooth
_gi = [s.identifier for s in ng_auto_smooth.interface.items_tree if s.item_type == 'SOCKET' and s.in_out == 'INPUT']
_m[_gi[1]] = 3.142  # Angle
ob_curveroof.location = (4.205, -2.672, 3.113)
ob_curveroof.scale = (0.5, 0.04759, 0.3614)
ob_curveroof.hide_viewport = True
ob_curveroof.lineart.crease_threshold = 0.0
_m = ob_curveroof.modifiers.new('Auto Smooth', 'NODES')
_m.node_group = ng_auto_smooth
_gi = [s.identifier for s in ng_auto_smooth.interface.items_tree if s.item_type == 'SOCKET' and s.in_out == 'INPUT']
_m[_gi[1]] = 3.142  # Angle
ob_wallstright.location = (0.0, -3.725e-08, 0.0)
ob_wallstright.scale = (0.5, 0.05, 0.75)
ob_wallstright.lineart.crease_threshold = 0.0
ob_cylinder.location = (-0.2597, 0.3076, 2.469)
ob_cylinder.rotation_euler = (-0.6013, -0.0, 0.0)
ob_cylinder.delta_scale = (0.3662, 0.3483, 0.3483)
ob_cylinder.hide_viewport = True
ob_cylinder.lineart.crease_threshold = 0.0
_m = ob_cylinder.modifiers.new('Auto Smooth', 'NODES')
_m.node_group = ng_auto_smooth
_gi = [s.identifier for s in ng_auto_smooth.interface.items_tree if s.item_type == 'SOCKET' and s.in_out == 'INPUT']
_m[_gi[1]] = 3.142  # Angle
ob_lamp.location = (4.076, 5.34, 5.904)
ob_lamp.rotation_euler = (0.6503, 0.05522, 1.866)
ob_lamp.lock_rotations_4d = False
ob_lamp.empty_display_type = 'ARROWS'
ob_lamp.color = (0.0, 0.0, 0.0, 0.0)
ob_lamp.lineart.crease_threshold = 0.0
ob_camera.location = (7.481, -6.508, 5.344)
ob_camera.rotation_euler = (1.109, 0.0, 0.8149)
ob_camera.lock_rotations_4d = False
ob_camera.empty_display_type = 'ARROWS'
ob_camera.color = (0.0, 0.0, 0.0, 0.0)
ob_camera.display_type = 'WIRE'
ob_camera.lineart.crease_threshold = 0.0

# ---- collection membership
col_collection_1.objects.link(ob_plane)
col_collection_1.objects.link(ob_cube_006_cube_018)
col_collection_1.objects.link(ob_curveroof_001_cube_003)
col_collection_1.objects.link(ob_cube_002)
col_collection_1.objects.link(ob_cube_006)
col_collection_1.objects.link(ob_cube_003)
col_collection_1.objects.link(ob_cube_004)
col_collection_1.objects.link(ob_cylinder_001)
col_collection_1.objects.link(ob_cube_007)
col_collection_1.objects.link(ob_cube_001)
col_collection_1.objects.link(ob_groundel1)
col_collection_1.objects.link(ob_cube_005)
col_collection_1.objects.link(ob_curveroof)
col_collection_1.objects.link(ob_wallstright)
col_collection_1.objects.link(ob_cylinder)
col_collection_1.objects.link(ob_lamp)
col_collection_1.objects.link(ob_camera)
col_collection_2.objects.link(ob_cube_006_cube_018)
col_collection_2.objects.link(ob_curveroof_001_cube_003)
col_collection_3.objects.link(ob_cube_006_cube_018)
col_collection_3.objects.link(ob_curveroof_001_cube_003)
col_collection_4.objects.link(ob_cube_006_cube_018)
col_collection_4.objects.link(ob_curveroof_001_cube_003)
col_collection_5.objects.link(ob_cube_006_cube_018)
col_collection_5.objects.link(ob_curveroof_001_cube_003)
col_collection_6.objects.link(ob_cube_006_cube_018)
col_collection_6.objects.link(ob_curveroof_001_cube_003)
col_collection_7.objects.link(ob_cube_006_cube_018)
col_collection_7.objects.link(ob_curveroof_001_cube_003)
col_collection_8.objects.link(ob_cube_006_cube_018)
col_collection_8.objects.link(ob_curveroof_001_cube_003)
col_collection_9.objects.link(ob_cube_006_cube_018)
col_collection_9.objects.link(ob_curveroof_001_cube_003)
col_collection_10.objects.link(ob_cube_006_cube_018)
col_collection_10.objects.link(ob_curveroof_001_cube_003)
col_collection_11.objects.link(ob_cube_006_cube_018)
col_collection_11.objects.link(ob_curveroof_001_cube_003)
col_collection_12.objects.link(ob_cube_006_cube_018)
col_collection_12.objects.link(ob_curveroof_001_cube_003)
col_collection_13.objects.link(ob_cube_006_cube_018)
col_collection_13.objects.link(ob_curveroof_001_cube_003)
col_collection_14.objects.link(ob_cube_006_cube_018)
col_collection_14.objects.link(ob_curveroof_001_cube_003)
col_collection_15.objects.link(ob_cube_006_cube_018)
col_collection_15.objects.link(ob_curveroof_001_cube_003)
col_collection_16.objects.link(ob_cube_006_cube_018)
col_collection_16.objects.link(ob_curveroof_001_cube_003)
col_collection_17.objects.link(ob_cube_006_cube_018)
col_collection_17.objects.link(ob_curveroof_001_cube_003)
col_collection_18.objects.link(ob_cube_006_cube_018)
col_collection_18.objects.link(ob_curveroof_001_cube_003)
col_collection_19.objects.link(ob_cube_006_cube_018)
col_collection_19.objects.link(ob_curveroof_001_cube_003)
col_collection_20.objects.link(ob_cube_006_cube_018)
col_collection_20.objects.link(ob_curveroof_001_cube_003)

# ---- scene / render settings (as saved in the file)
scene.camera = ob_camera
scene.frame_start = 1; scene.frame_end = 250; scene.frame_set(13)
scene.render.engine = 'BLENDER_EEVEE_NEXT'
scene.render.resolution_percentage = 50
scene.render.dither_intensity = 0.0
scene.cycles.use_denoising = False
scene.cycles.samples = 128
scene.cycles.sampling_pattern = 'TABULATED_SOBOL'
scene.cycles.use_adaptive_sampling = False
scene.cycles.use_light_tree = False
scene.cycles.blur_glossy = 0.0
scene.cycles.sample_clamp_indirect = 0.0
scene.view_settings.view_transform = 'Standard'
bpy.context.view_layer.update()
